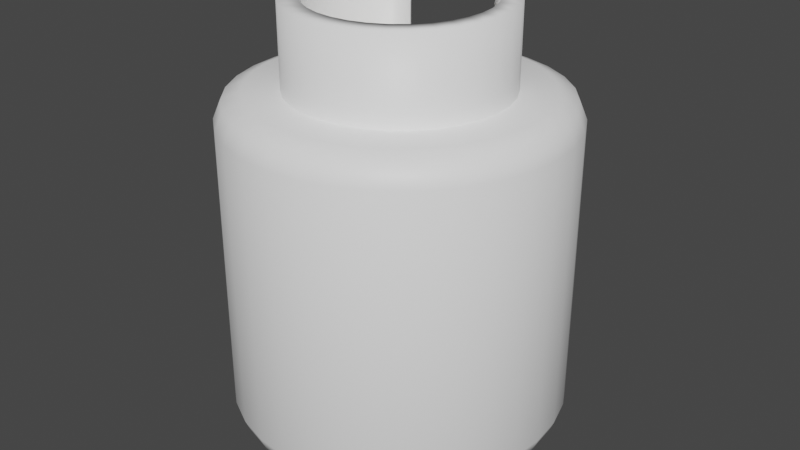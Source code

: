 # Source: Propane_Tank.blend  (saved by Blender 4.0.36; exported with 4.5.12 LTS)
import bpy
from mathutils import Matrix  # noqa: F401  (used for matrix-valued properties, if any)

bpy.ops.wm.read_factory_settings(use_empty=True)
scene = bpy.context.scene
scene.name = 'Scene'

# ---- collections
col_collection = bpy.data.collections.new('Collection'); scene.collection.children.link(col_collection)

# ---- materials (node trees are filled in below, after node groups)
mat_material_001 = bpy.data.materials.new('Material.001')
mat_material_001.use_transparent_shadow = False
mat_material_002 = bpy.data.materials.new('Material.002')
mat_material_002.use_transparent_shadow = False

# ---- material node trees
mat_material_001.use_nodes = True; mat_material_001.node_tree.nodes.clear()
_N = mat_material_001.node_tree.nodes; _L = mat_material_001.node_tree.links
n0 = _N.new('ShaderNodeBsdfPrincipled'); n0.name = 'Principled BSDF'; n0.location = (10, 300)
n0.inputs[0].default_value = (1.0, 1.0, 1.0, 1.0)
n0.inputs[3].default_value = 1.45
n1 = _N.new('ShaderNodeOutputMaterial'); n1.name = 'Material Output'; n1.location = (300, 300)
_L.new(n0.outputs[0], n1.inputs[0])
n1.is_active_output = True
mat_material_002.use_nodes = True; mat_material_002.node_tree.nodes.clear()
_N = mat_material_002.node_tree.nodes; _L = mat_material_002.node_tree.links
n0 = _N.new('ShaderNodeBsdfPrincipled'); n0.name = 'Principled BSDF'; n0.location = (10, 300)
n0.inputs[0].default_value = (0.5314, 0.3596, 0.0, 1.0)
n0.inputs[3].default_value = 1.45
n1 = _N.new('ShaderNodeOutputMaterial'); n1.name = 'Material Output'; n1.location = (300, 300)
_L.new(n0.outputs[0], n1.inputs[0])
n1.is_active_output = True

# ---- world
world_world = bpy.data.worlds.new('World'); scene.world = world_world
world_world.use_nodes = True; world_world.node_tree.nodes.clear()
_N = world_world.node_tree.nodes; _L = world_world.node_tree.links
n0 = _N.new('ShaderNodeOutputWorld'); n0.name = 'World Output'; n0.location = (300, 300)
n1 = _N.new('ShaderNodeBackground'); n1.name = 'Background'; n1.location = (10, 300)
n1.inputs[0].default_value = (0.05088, 0.05088, 0.05088, 1.0)
_L.new(n1.outputs[0], n0.inputs[0])
n0.is_active_output = True
world_world.color = (0.05088, 0.05088, 0.05088)
world_world.use_sun_shadow = False
world_world.sun_shadow_jitter_overblur = 0.0

# ---- meshes
me_cylinder = bpy.data.meshes.new('Cylinder')
me_cylinder.from_pydata([(0.0, 0.8469, 1.0), (0.0, 1.0, 0.8476), (0.0, 0.9552, 0.9554), (0.1652, 0.8306, 1.0), (0.1951, 0.9808, 0.8476), (0.1863, 0.9368, 0.9554), (0.3241, 0.7824, 1.0), (0.3827, 0.9239, 0.8476), (0.3655, 0.8824, 0.9554), (0.4705, 0.7042, 1.0), (0.5556, 0.8315, 0.8476), (0.5307, 0.7942, 0.9554), (0.5988, 0.5988, 1.0), (0.7071, 0.7071, 0.8476), (0.6754, 0.6754, 0.9554), (0.7042, 0.4705, 1.0), (0.8315, 0.5556, 0.8476), (0.7942, 0.5307, 0.9554), (0.7824, 0.3241, 1.0), (0.9239, 0.3827, 0.8476), (0.8824, 0.3655, 0.9554), (0.8306, 0.1652, 1.0), (0.9808, 0.1951, 0.8476), (0.9368, 0.1863, 0.9554), (0.8469, 0.0, 1.0), (1.0, 0.0, 0.8476), (0.9552, 0.0, 0.9554), (0.8306, -0.1652, 1.0), (0.9808, -0.1951, 0.8476), (0.9368, -0.1863, 0.9554), (0.7824, -0.3241, 1.0), (0.9239, -0.3827, 0.8476), (0.8824, -0.3655, 0.9554), (0.7042, -0.4705, 1.0), (0.8315, -0.5556, 0.8476), (0.7942, -0.5307, 0.9554), (0.5988, -0.5988, 1.0), (0.7071, -0.7071, 0.8476), (0.6754, -0.6754, 0.9554), (0.4705, -0.7042, 1.0), (0.5556, -0.8315, 0.8476), (0.5307, -0.7942, 0.9554), (0.3241, -0.7824, 1.0), (0.3827, -0.9239, 0.8476), (0.3655, -0.8824, 0.9554), (0.1652, -0.8306, 1.0), (0.1951, -0.9808, 0.8476), (0.1863, -0.9368, 0.9554), (0.0, -0.8469, 1.0), (0.0, -1.0, 0.8476), (0.0, -0.9552, 0.9554), (-0.1652, -0.8306, 1.0), (-0.1951, -0.9808, 0.8476), (-0.1863, -0.9368, 0.9554), (-0.3241, -0.7824, 1.0), (-0.3827, -0.9239, 0.8476), (-0.3655, -0.8824, 0.9554), (-0.4705, -0.7042, 1.0), (-0.5556, -0.8315, 0.8476), (-0.5307, -0.7942, 0.9554), (-0.5988, -0.5988, 1.0), (-0.7071, -0.7071, 0.8476), (-0.6754, -0.6754, 0.9554), (-0.7042, -0.4705, 1.0), (-0.8315, -0.5556, 0.8476), (-0.7942, -0.5307, 0.9554), (-0.7824, -0.3241, 1.0), (-0.9239, -0.3827, 0.8476), (-0.8824, -0.3655, 0.9554), (-0.8306, -0.1652, 1.0), (-0.9808, -0.1951, 0.8476), (-0.9368, -0.1863, 0.9554), (-0.8469, 0.0, 1.0), (-1.0, 0.0, 0.8476), (-0.9552, 0.0, 0.9554), (-0.8306, 0.1652, 1.0), (-0.9808, 0.1951, 0.8476), (-0.9368, 0.1863, 0.9554), (-0.7824, 0.3241, 1.0), (-0.9239, 0.3827, 0.8476), (-0.8824, 0.3655, 0.9554), (-0.7042, 0.4705, 1.0), (-0.8315, 0.5556, 0.8476), (-0.7942, 0.5307, 0.9554), (-0.5988, 0.5988, 1.0), (-0.7071, 0.7071, 0.8476), (-0.6754, 0.6754, 0.9554), (-0.4705, 0.7042, 1.0), (-0.5556, 0.8315, 0.8476), (-0.5307, 0.7942, 0.9554), (-0.3241, 0.7824, 1.0), (-0.3827, 0.9239, 0.8476), (-0.3655, 0.8824, 0.9554), (-0.1652, 0.8306, 1.0), (-0.1951, 0.9808, 0.8476), (-0.1863, 0.9368, 0.9554), (0.0, 0.859, -1.0), (0.0, 1.0, -0.8597), (0.0, 0.9587, -0.9589), (0.1951, 0.9808, -0.8597), (0.1676, 0.8425, -1.0), (0.187, 0.9403, -0.9589), (0.3827, 0.9239, -0.8597), (0.3287, 0.7936, -1.0), (0.3669, 0.8857, -0.9589), (0.5556, 0.8315, -0.8597), (0.4772, 0.7142, -1.0), (0.5326, 0.7971, -0.9589), (0.7071, 0.7071, -0.8597), (0.6074, 0.6074, -1.0), (0.6779, 0.6779, -0.9589), (0.8315, 0.5556, -0.8597), (0.7142, 0.4772, -1.0), (0.7971, 0.5326, -0.9589), (0.9239, 0.3827, -0.8597), (0.7936, 0.3287, -1.0), (0.8857, 0.3669, -0.9589), (0.9808, 0.1951, -0.8597), (0.8425, 0.1676, -1.0), (0.9403, 0.187, -0.9589), (1.0, 0.0, -0.8597), (0.859, 0.0, -1.0), (0.9587, 0.0, -0.9589), (0.9808, -0.1951, -0.8597), (0.8425, -0.1676, -1.0), (0.9403, -0.187, -0.9589), (0.9239, -0.3827, -0.8597), (0.7936, -0.3287, -1.0), (0.8857, -0.3669, -0.9589), (0.8315, -0.5556, -0.8597), (0.7142, -0.4772, -1.0), (0.7971, -0.5326, -0.9589), (0.7071, -0.7071, -0.8597), (0.6074, -0.6074, -1.0), (0.6779, -0.6779, -0.9589), (0.5556, -0.8315, -0.8597), (0.4772, -0.7142, -1.0), (0.5326, -0.7971, -0.9589), (0.3827, -0.9239, -0.8597), (0.3287, -0.7936, -1.0), (0.3669, -0.8857, -0.9589), (0.1951, -0.9808, -0.8597), (0.1676, -0.8425, -1.0), (0.187, -0.9403, -0.9589), (0.0, -1.0, -0.8597), (0.0, -0.859, -1.0), (0.0, -0.9587, -0.9589), (-0.1951, -0.9808, -0.8597), (-0.1676, -0.8425, -1.0), (-0.187, -0.9403, -0.9589), (-0.3827, -0.9239, -0.8597), (-0.3287, -0.7936, -1.0), (-0.3669, -0.8857, -0.9589), (-0.5556, -0.8315, -0.8597), (-0.4772, -0.7142, -1.0), (-0.5326, -0.7971, -0.9589), (-0.7071, -0.7071, -0.8597), (-0.6074, -0.6074, -1.0), (-0.6779, -0.6779, -0.9589), (-0.8315, -0.5556, -0.8597), (-0.7142, -0.4772, -1.0), (-0.7971, -0.5326, -0.9589), (-0.9239, -0.3827, -0.8597), (-0.7936, -0.3287, -1.0), (-0.8857, -0.3669, -0.9589), (-0.9808, -0.1951, -0.8597), (-0.8425, -0.1676, -1.0), (-0.9403, -0.187, -0.9589), (-1.0, 0.0, -0.8597), (-0.859, 0.0, -1.0), (-0.9587, 0.0, -0.9589), (-0.9808, 0.1951, -0.8597), (-0.8425, 0.1676, -1.0), (-0.9403, 0.187, -0.9589), (-0.9239, 0.3827, -0.8597), (-0.7936, 0.3287, -1.0), (-0.8857, 0.3669, -0.9589), (-0.8315, 0.5556, -0.8597), (-0.7142, 0.4772, -1.0), (-0.7971, 0.5326, -0.9589), (-0.7071, 0.7071, -0.8597), (-0.6074, 0.6074, -1.0), (-0.6779, 0.6779, -0.9589), (-0.5556, 0.8315, -0.8597), (-0.4772, 0.7142, -1.0), (-0.5326, 0.7971, -0.9589), (-0.3827, 0.9239, -0.8597), (-0.3287, 0.7936, -1.0), (-0.3669, 0.8857, -0.9589), (-0.1951, 0.9808, -0.8597), (-0.1676, 0.8425, -1.0), (-0.187, 0.9403, -0.9589), (0.3538, 0.5295, 1.496), (0.4503, 0.4503, 1.496), (0.5295, 0.3538, 1.496), (0.5883, 0.2437, 1.496), (0.6245, 0.1242, 1.496), (0.6368, -4.398e-09, 1.496), (0.6245, -0.1242, 1.496), (0.5883, -0.2437, 1.496), (0.5295, -0.3538, 1.496), (0.4503, -0.4503, 1.496), (0.3538, -0.5295, 1.496), (0.2437, -0.5883, 1.496), (0.1242, -0.6245, 1.496), (1.788e-09, -0.6368, 1.496), (-0.1242, -0.6245, 1.496), (-0.2437, -0.5883, 1.496), (-0.3538, -0.5295, 1.496), (-0.4503, -0.4503, 1.496), (-0.5295, -0.3538, 1.496), (-0.5883, -0.2437, 1.496), (-0.6245, -0.1242, 1.496), (-0.6368, -4.398e-09, 1.496), (-0.6245, 0.1242, 1.496), (-0.5883, 0.2437, 1.496), (-0.5295, 0.3538, 1.496), (-0.4503, 0.4503, 1.496), (-0.3538, 0.5295, 1.496), (0.2896, 0.4335, 1.496), (0.3686, 0.3686, 1.496), (0.4335, 0.2896, 1.496), (0.4816, 0.1995, 1.496), (0.5113, 0.1017, 1.496), (0.5213, -6.118e-09, 1.496), (0.5113, -0.1017, 1.496), (0.4816, -0.1995, 1.496), (0.4335, -0.2896, 1.496), (0.3686, -0.3686, 1.496), (0.2896, -0.4335, 1.496), (0.1995, -0.4816, 1.496), (0.1017, -0.5113, 1.496), (3.186e-09, -0.5213, 1.496), (-0.1017, -0.5113, 1.496), (-0.1995, -0.4816, 1.496), (-0.2896, -0.4335, 1.496), (-0.3686, -0.3686, 1.496), (-0.4335, -0.2896, 1.496), (-0.4816, -0.1995, 1.496), (-0.5113, -0.1017, 1.496), (-0.5213, -6.118e-09, 1.496), (-0.5113, 0.1017, 1.496), (-0.4816, 0.1995, 1.496), (-0.4335, 0.2896, 1.496), (-0.3686, 0.3686, 1.496), (-0.2896, 0.4335, 1.496), (-0.1242, -0.6245, 0.8736), (-0.2437, -0.5883, 0.8736), (-0.3538, -0.5295, 0.8736), (-0.4503, -0.4503, 0.8736), (0.3538, -0.5295, 0.8736), (0.2437, -0.5883, 0.8736), (0.1242, -0.6245, 0.8736), (1.788e-09, -0.6368, 0.8736), (-0.6245, -0.1242, 0.8736), (-0.6368, -4.398e-09, 0.8736), (-0.6245, 0.1242, 0.8736), (-0.5295, -0.3538, 0.8736), (-0.5883, -0.2437, 0.8736), (0.3538, 0.5295, 0.8736), (-0.5295, 0.3538, 0.8736), (-0.4503, 0.4503, 0.8736), (0.4503, 0.4503, 0.8736), (0.5295, 0.3538, 0.8736), (-0.3538, 0.5295, 0.8736), (-0.5883, 0.2437, 0.8736), (0.6245, -0.1242, 0.8736), (0.5883, -0.2437, 0.8736), (0.5295, -0.3538, 0.8736), (0.4503, -0.4503, 0.8736), (0.5883, 0.2437, 0.8736), (0.6245, 0.1242, 0.8736), (0.6368, -4.398e-09, 0.8736), (-0.1017, -0.5113, 0.8736), (-0.1995, -0.4816, 0.8736), (-0.2896, -0.4335, 0.8736), (-0.3686, -0.3686, 0.8736), (0.2896, -0.4335, 0.8736), (0.1995, -0.4816, 0.8736), (0.1017, -0.5113, 0.8736), (3.186e-09, -0.5213, 0.8736), (-0.5113, -0.1017, 0.8736), (-0.5213, -6.118e-09, 0.8736), (-0.5113, 0.1017, 0.8736), (-0.4335, -0.2896, 0.8736), (-0.4816, -0.1995, 0.8736), (0.2896, 0.4335, 0.8736), (-0.4335, 0.2896, 0.8736), (-0.3686, 0.3686, 0.8736), (0.3686, 0.3686, 0.8736), (0.4335, 0.2896, 0.8736), (-0.2896, 0.4335, 0.8736), (-0.4816, 0.1995, 0.8736), (0.5113, -0.1017, 0.8736), (0.4816, -0.1995, 0.8736), (0.4335, -0.2896, 0.8736), (0.3686, -0.3686, 0.8736), (0.4816, 0.1995, 0.8736), (0.5113, 0.1017, 0.8736), (0.5213, -6.118e-09, 0.8736), (-2.284e-09, 0.1638, 0.9622), (-2.284e-09, 0.1638, 1.29), (0.1159, 0.1159, 0.9622), (0.1159, 0.1159, 1.29), (0.1638, 0.0, 0.9622), (0.1638, 0.0, 1.29), (0.1159, -0.1159, 0.9622), (0.1159, -0.1159, 1.29), (-2.284e-09, -0.1638, 0.9622), (-2.284e-09, -0.1638, 1.29), (-0.1159, -0.1159, 0.9622), (-0.1159, -0.1159, 1.29), (-0.1638, 0.0, 0.9622), (-0.1638, 0.0, 1.29), (-0.1159, 0.1159, 0.9622), (-0.1159, 0.1159, 1.29), (1.04e-09, 0.6233, -1.083), (1.04e-09, 0.8139, -0.9415), (0.2385, 0.5759, -1.083), (0.3114, 0.7519, -0.9415), (0.4407, 0.4407, -1.083), (0.5755, 0.5755, -0.9415), (0.5759, 0.2385, -1.083), (0.7519, 0.3114, -0.9415), (0.6233, 1.387e-09, -1.083), (0.8139, 1.387e-09, -0.9415), (0.5759, -0.2385, -1.083), (0.7519, -0.3114, -0.9415), (0.4407, -0.4407, -1.083), (0.5755, -0.5755, -0.9415), (0.2385, -0.5759, -1.083), (0.3114, -0.7519, -0.9415), (1.04e-09, -0.6233, -1.083), (1.04e-09, -0.8139, -0.9415), (-0.2385, -0.5759, -1.083), (-0.3114, -0.7519, -0.9415), (-0.4407, -0.4407, -1.083), (-0.5755, -0.5755, -0.9415), (-0.5759, -0.2385, -1.083), (-0.7519, -0.3114, -0.9415), (-0.6233, 1.387e-09, -1.083), (-0.8139, 1.387e-09, -0.9415), (-0.5759, 0.2385, -1.083), (-0.7519, 0.3114, -0.9415), (-0.4407, 0.4407, -1.083), (-0.5755, 0.5755, -0.9415), (-0.2385, 0.5759, -1.083), (-0.3114, 0.7519, -0.9415), (1.04e-09, 0.7788, -1.165), (1.04e-09, 0.8139, -1.144), (0.3114, 0.7519, -1.144), (0.298, 0.7195, -1.165), (0.5755, 0.5755, -1.144), (0.5507, 0.5507, -1.165), (0.7519, 0.3114, -1.144), (0.7195, 0.298, -1.165), (0.8139, 1.387e-09, -1.144), (0.7788, 1.387e-09, -1.165), (0.7519, -0.3114, -1.144), (0.7195, -0.298, -1.165), (0.5755, -0.5755, -1.144), (0.5507, -0.5507, -1.165), (0.3114, -0.7519, -1.144), (0.298, -0.7195, -1.165), (1.04e-09, -0.8139, -1.144), (1.04e-09, -0.7788, -1.165), (-0.3114, -0.7519, -1.144), (-0.298, -0.7195, -1.165), (-0.5755, -0.5755, -1.144), (-0.5507, -0.5507, -1.165), (-0.7519, -0.3114, -1.144), (-0.7195, -0.298, -1.165), (-0.8139, 1.387e-09, -1.144), (-0.7788, 1.387e-09, -1.165), (-0.7519, 0.3114, -1.144), (-0.7195, 0.298, -1.165), (-0.5755, 0.5755, -1.144), (-0.5507, 0.5507, -1.165), (-0.3114, 0.7519, -1.144), (-0.298, 0.7195, -1.165)], [], [(97, 1, 4, 99), (105, 10, 13, 108), (108, 13, 16, 111), (111, 16, 19, 114), (114, 19, 22, 117), (117, 22, 25, 120), (120, 25, 28, 123), (123, 28, 31, 126), (126, 31, 34, 129), (129, 34, 37, 132), (132, 37, 40, 135), (135, 40, 43, 138), (138, 43, 46, 141), (141, 46, 49, 144), (144, 49, 52, 147), (147, 52, 55, 150), (150, 55, 58, 153), (153, 58, 61, 156), (156, 61, 64, 159), (159, 64, 67, 162), (162, 67, 70, 165), (165, 70, 73, 168), (168, 73, 76, 171), (171, 76, 79, 174), (174, 79, 82, 177), (177, 82, 85, 180), (180, 85, 88, 183), (183, 88, 91, 186), (186, 91, 94, 189), (99, 4, 7, 102), (102, 7, 10, 105), (189, 94, 1, 97), (4, 1, 2, 5), (5, 2, 0, 3), (7, 4, 5, 8), (8, 5, 3, 6), (10, 7, 8, 11), (11, 8, 6, 9), (13, 10, 11, 14), (14, 11, 9, 12), (16, 13, 14, 17), (17, 14, 12, 15), (19, 16, 17, 20), (20, 17, 15, 18), (22, 19, 20, 23), (23, 20, 18, 21), (25, 22, 23, 26), (26, 23, 21, 24), (28, 25, 26, 29), (29, 26, 24, 27), (31, 28, 29, 32), (32, 29, 27, 30), (34, 31, 32, 35), (35, 32, 30, 33), (37, 34, 35, 38), (38, 35, 33, 36), (40, 37, 38, 41), (41, 38, 36, 39), (43, 40, 41, 44), (44, 41, 39, 42), (46, 43, 44, 47), (47, 44, 42, 45), (49, 46, 47, 50), (50, 47, 45, 48), (52, 49, 50, 53), (53, 50, 48, 51), (55, 52, 53, 56), (56, 53, 51, 54), (58, 55, 56, 59), (59, 56, 54, 57), (61, 58, 59, 62), (62, 59, 57, 60), (64, 61, 62, 65), (65, 62, 60, 63), (67, 64, 65, 68), (68, 65, 63, 66), (70, 67, 68, 71), (71, 68, 66, 69), (73, 70, 71, 74), (74, 71, 69, 72), (76, 73, 74, 77), (77, 74, 72, 75), (79, 76, 77, 80), (80, 77, 75, 78), (82, 79, 80, 83), (83, 80, 78, 81), (85, 82, 83, 86), (86, 83, 81, 84), (88, 85, 86, 89), (89, 86, 84, 87), (91, 88, 89, 92), (92, 89, 87, 90), (94, 91, 92, 95), (95, 92, 90, 93), (1, 94, 95, 2), (2, 95, 93, 0), (3, 0, 93, 90, 87, 84, 81, 78, 75, 72, 69, 66, 63, 60, 57, 54, 51, 48, 45, 42, 39, 36, 33, 30, 27, 24, 21, 18, 15, 12, 9, 6), (97, 99, 101, 98), (98, 101, 100, 96), (99, 102, 104, 101), (101, 104, 103, 100), (102, 105, 107, 104), (104, 107, 106, 103), (105, 108, 110, 107), (107, 110, 109, 106), (108, 111, 113, 110), (110, 113, 112, 109), (111, 114, 116, 113), (113, 116, 115, 112), (114, 117, 119, 116), (116, 119, 118, 115), (117, 120, 122, 119), (119, 122, 121, 118), (120, 123, 125, 122), (122, 125, 124, 121), (123, 126, 128, 125), (125, 128, 127, 124), (126, 129, 131, 128), (128, 131, 130, 127), (129, 132, 134, 131), (131, 134, 133, 130), (132, 135, 137, 134), (134, 137, 136, 133), (135, 138, 140, 137), (137, 140, 139, 136), (138, 141, 143, 140), (140, 143, 142, 139), (141, 144, 146, 143), (143, 146, 145, 142), (144, 147, 149, 146), (146, 149, 148, 145), (147, 150, 152, 149), (149, 152, 151, 148), (150, 153, 155, 152), (152, 155, 154, 151), (153, 156, 158, 155), (155, 158, 157, 154), (156, 159, 161, 158), (158, 161, 160, 157), (159, 162, 164, 161), (161, 164, 163, 160), (162, 165, 167, 164), (164, 167, 166, 163), (165, 168, 170, 167), (167, 170, 169, 166), (168, 171, 173, 170), (170, 173, 172, 169), (171, 174, 176, 173), (173, 176, 175, 172), (174, 177, 179, 176), (176, 179, 178, 175), (177, 180, 182, 179), (179, 182, 181, 178), (180, 183, 185, 182), (182, 185, 184, 181), (183, 186, 188, 185), (185, 188, 187, 184), (186, 189, 191, 188), (188, 191, 190, 187), (189, 97, 98, 191), (191, 98, 96, 190), (96, 100, 103, 106, 109, 112, 115, 118, 121, 124, 127, 130, 133, 136, 139, 142, 145, 148, 151, 154, 157, 160, 163, 166, 169, 172, 175, 178, 181, 184, 187, 190), (201, 200, 227, 228), (212, 211, 238, 239), (202, 201, 228, 229), (195, 194, 221, 222), (207, 206, 233, 234), (196, 195, 222, 223), (217, 216, 243, 244), (208, 207, 234, 235), (193, 192, 219, 220), (209, 208, 235, 236), (197, 196, 223, 224), (194, 193, 220, 221), (203, 202, 229, 230), (198, 197, 224, 225), (218, 217, 244, 245), (204, 203, 230, 231), (215, 214, 241, 242), (205, 204, 231, 232), (206, 205, 232, 233), (216, 215, 242, 243), (213, 212, 239, 240), (199, 198, 225, 226), (214, 213, 240, 241), (200, 199, 226, 227), (210, 209, 236, 237), (211, 210, 237, 238), (242, 292, 287, 243), (195, 270, 263, 194), (207, 247, 246, 206), (225, 293, 294, 226), (196, 271, 270, 195), (208, 248, 247, 207), (226, 294, 295, 227), (209, 249, 248, 208), (197, 272, 271, 196), (203, 251, 250, 202), (227, 295, 296, 228), (198, 266, 272, 197), (204, 252, 251, 203), (228, 296, 277, 229), (205, 253, 252, 204), (221, 290, 297, 222), (233, 273, 274, 234), (206, 246, 253, 205), (222, 297, 298, 223), (234, 274, 275, 235), (213, 255, 254, 212), (235, 275, 276, 236), (214, 256, 255, 213), (223, 298, 299, 224), (229, 277, 278, 230), (210, 257, 249, 209), (224, 299, 293, 225), (230, 278, 279, 231), (211, 258, 257, 210), (231, 279, 280, 232), (212, 254, 258, 211), (232, 280, 273, 233), (239, 281, 282, 240), (240, 282, 283, 241), (217, 261, 260, 216), (236, 276, 284, 237), (193, 262, 259, 192), (237, 284, 285, 238), (194, 263, 262, 193), (238, 285, 281, 239), (218, 264, 261, 217), (215, 265, 256, 214), (243, 287, 288, 244), (216, 260, 265, 215), (219, 286, 289, 220), (199, 267, 266, 198), (220, 289, 290, 221), (200, 268, 267, 199), (244, 288, 291, 245), (245, 291, 264, 218), (241, 283, 292, 242), (201, 269, 268, 200), (219, 192, 259, 286), (202, 250, 269, 201), (300, 301, 303, 302), (302, 303, 305, 304), (304, 305, 307, 306), (306, 307, 309, 308), (308, 309, 311, 310), (310, 311, 313, 312), (303, 301, 315, 313, 311, 309, 307, 305), (312, 313, 315, 314), (314, 315, 301, 300), (300, 302, 304, 306, 308, 310, 312, 314), (378, 347, 317, 349), (320, 318, 351, 353), (322, 320, 353, 355), (324, 322, 355, 357), (326, 324, 357, 359), (328, 326, 359, 361), (330, 328, 361, 363), (332, 330, 363, 365), (334, 332, 365, 367), (336, 334, 367, 369), (338, 336, 369, 371), (340, 338, 371, 373), (342, 340, 373, 375), (344, 342, 375, 377), (319, 317, 347, 345, 343, 341, 339, 337, 335, 333, 331, 329, 327, 325, 323, 321), (346, 344, 377, 379), (316, 346, 379, 348), (316, 318, 320, 322, 324, 326, 328, 330, 332, 334, 336, 338, 340, 342, 344, 346), (349, 317, 319, 350), (352, 321, 323, 354), (354, 323, 325, 356), (356, 325, 327, 358), (358, 327, 329, 360), (360, 329, 331, 362), (362, 331, 333, 364), (364, 333, 335, 366), (366, 335, 337, 368), (368, 337, 339, 370), (370, 339, 341, 372), (372, 341, 343, 374), (374, 343, 345, 376), (376, 345, 347, 378), (350, 319, 321, 352), (349, 350, 351, 348), (350, 352, 353, 351), (352, 354, 355, 353), (354, 356, 357, 355), (356, 358, 359, 357), (358, 360, 361, 359), (360, 362, 363, 361), (362, 364, 365, 363), (364, 366, 367, 365), (366, 368, 369, 367), (368, 370, 371, 369), (370, 372, 373, 371), (372, 374, 375, 373), (374, 376, 377, 375), (376, 378, 379, 377), (378, 349, 348, 379), (318, 316, 348, 351)])
me_cylinder.polygons.foreach_set('use_smooth', [True] * 302)
me_cylinder.polygons.foreach_set('material_index', [0, 0, 0, 0, 0, 0, 0, 0, 0, 0, 0, 0, 0, 0, 0, 0, 0, 0, 0, 0, 0, 0, 0, 0, 0, 0, 0, 0, 0, 0, 0, 0, 0, 0, 0, 0, 0, 0, 0, 0, 0, 0, 0, 0, 0, 0, 0, 0, 0, 0, 0, 0, 0, 0, 0, 0, 0, 0, 0, 0, 0, 0, 0, 0, 0, 0, 0, 0, 0, 0, 0, 0, 0, 0, 0, 0, 0, 0, 0, 0, 0, 0, 0, 0, 0, 0, 0, 0, 0, 0, 0, 0, 0, 0, 0, 0, 0, 0, 0, 0, 0, 0, 0, 0, 0, 0, 0, 0, 0, 0, 0, 0, 0, 0, 0, 0, 0, 0, 0, 0, 0, 0, 0, 0, 0, 0, 0, 0, 0, 0, 0, 0, 0, 0, 0, 0, 0, 0, 0, 0, 0, 0, 0, 0, 0, 0, 0, 0, 0, 0, 0, 0, 0, 0, 0, 0, 0, 0, 0, 0, 0, 0, 0, 0, 0, 0, 0, 0, 0, 0, 0, 0, 0, 0, 0, 0, 0, 0, 0, 0, 0, 0, 0, 0, 0, 0, 0, 0, 0, 0, 0, 0, 0, 0, 0, 0, 0, 0, 0, 0, 0, 0, 0, 0, 0, 0, 0, 0, 0, 0, 0, 0, 0, 0, 0, 0, 0, 0, 0, 0, 0, 0, 0, 0, 0, 0, 0, 0, 0, 0, 0, 0, 0, 0, 0, 0, 0, 0, 0, 0, 0, 0, 1, 1, 1, 1, 1, 1, 1, 1, 1, 1, 0, 0, 0, 0, 0, 0, 0, 0, 0, 0, 0, 0, 0, 0, 0, 0, 0, 0, 0, 0, 0, 0, 0, 0, 0, 0, 0, 0, 0, 0, 0, 0, 0, 0, 0, 0, 0, 0, 0, 0, 0, 0, 0, 0, 0, 0, 0, 0, 0, 0])
_uv = me_cylinder.uv_layers.new(name='UVMap')
_uv.uv.foreach_set('vector', [1.0, 0.5351, 1.0, 0.9619, 0.9688, 0.9619, 0.9688, 0.5351, 0.9062, 0.5351, 0.9062, 0.9619, 0.875, 0.9619, 0.875, 0.5351, 0.875, 0.5351, 0.875, 0.9619, 0.8438, 0.9619, 0.8438, 0.5351, 0.8438, 0.5351, 0.8438, 0.9619, 0.8125, 0.9619, 0.8125, 0.5351, 0.8125, 0.5351, 0.8125, 0.9619, 0.7813, 0.9619, 0.7812, 0.5351, 0.7812, 0.5351, 0.7812, 0.9619, 0.75, 0.9619, 0.75, 0.5351, 0.75, 0.5351, 0.75, 0.9619, 0.7188, 0.9619, 0.7188, 0.5351, 0.7188, 0.5351, 0.7188, 0.9619, 0.6875, 0.9619, 0.6875, 0.5351, 0.6875, 0.5351, 0.6875, 0.9619, 0.6562, 0.9619, 0.6562, 0.5351, 0.6562, 0.5351, 0.6562, 0.9619, 0.625, 0.9619, 0.625, 0.5351, 0.625, 0.5351, 0.625, 0.9619, 0.5938, 0.9619, 0.5938, 0.5351, 0.5938, 0.5351, 0.5938, 0.9619, 0.5625, 0.9619, 0.5625, 0.5351, 0.5625, 0.5351, 0.5625, 0.9619, 0.5312, 0.9619, 0.5312, 0.5351, 0.5312, 0.5351, 0.5312, 0.9619, 0.5, 0.9619, 0.5, 0.5351, 0.5, 0.5351, 0.5, 0.9619, 0.4688, 0.9619, 0.4688, 0.5351, 0.4688, 0.5351, 0.4688, 0.9619, 0.4375, 0.9619, 0.4375, 0.5351, 0.4375, 0.5351, 0.4375, 0.9619, 0.4062, 0.9619, 0.4062, 0.5351, 0.4062, 0.5351, 0.4062, 0.9619, 0.375, 0.9619, 0.375, 0.5351, 0.375, 0.5351, 0.375, 0.9619, 0.3438, 0.9619, 0.3438, 0.5351, 0.3438, 0.5351, 0.3438, 0.9619, 0.3125, 0.9619, 0.3125, 0.5351, 0.3125, 0.5351, 0.3125, 0.9619, 0.2812, 0.9619, 0.2812, 0.5351, 0.2812, 0.5351, 0.2812, 0.9619, 0.25, 0.9619, 0.25, 0.5351, 0.25, 0.5351, 0.25, 0.9619, 0.2188, 0.9619, 0.2188, 0.5351, 0.2187, 0.5351, 0.2188, 0.9619, 0.1875, 0.9619, 0.1875, 0.5351, 0.1875, 0.5351, 0.1875, 0.9619, 0.1562, 0.9619, 0.1562, 0.5351, 0.1562, 0.5351, 0.1562, 0.9619, 0.125, 0.9619, 0.125, 0.5351, 0.125, 0.5351, 0.125, 0.9619, 0.09375, 0.9619, 0.09375, 0.5351, 0.09375, 0.5351, 0.09375, 0.9619, 0.0625, 0.9619, 0.0625, 0.5351, 0.0625, 0.5351, 0.0625, 0.9619, 0.03125, 0.9619, 0.03125, 0.5351, 0.9688, 0.5351, 0.9688, 0.9619, 0.9375, 0.9619, 0.9375, 0.5351, 0.9375, 0.5351, 0.9375, 0.9619, 0.9062, 0.9619, 0.9062, 0.5351, 0.03125, 0.5351, 0.03125, 0.9619, 0.0, 0.9619, 0.0, 0.5351, 0.9688, 0.9619, 1.0, 0.9619, 0.9993, 1.0, 0.9695, 1.0, 0.2958, 0.4855, 0.251, 0.4899, 0.25, 0.4533, 0.2897, 0.4493, 0.9375, 0.9619, 0.9688, 0.9619, 0.968, 1.0, 0.9382, 1.0, 0.3408, 0.472, 0.2978, 0.4851, 0.2897, 0.4493, 0.3278, 0.4378, 0.9062, 0.9619, 0.9375, 0.9619, 0.9368, 1.0, 0.907, 1.0, 0.3824, 0.4501, 0.3428, 0.4712, 0.3278, 0.4378, 0.3629, 0.419, 0.875, 0.9619, 0.9062, 0.9619, 0.9055, 1.0, 0.8757, 1.0, 0.4189, 0.4204, 0.3842, 0.4489, 0.3629, 0.419, 0.3937, 0.3937, 0.8438, 0.9619, 0.875, 0.9619, 0.8743, 1.0, 0.8445, 1.0, 0.4489, 0.3842, 0.4204, 0.4189, 0.3937, 0.3937, 0.419, 0.3629, 0.8125, 0.9619, 0.8438, 0.9619, 0.843, 1.0, 0.8132, 1.0, 0.4712, 0.3428, 0.4501, 0.3824, 0.419, 0.3629, 0.4378, 0.3278, 0.7813, 0.9619, 0.8125, 0.9619, 0.8118, 1.0, 0.782, 1.0, 0.4851, 0.2978, 0.472, 0.3408, 0.4378, 0.3278, 0.4493, 0.2897, 0.75, 0.9619, 0.7812, 0.9619, 0.7805, 1.0, 0.7507, 1.0, 0.4899, 0.251, 0.4855, 0.2958, 0.4493, 0.2897, 0.4533, 0.25, 0.7188, 0.9619, 0.75, 0.9619, 0.7493, 1.0, 0.7195, 1.0, 0.4855, 0.2042, 0.4899, 0.249, 0.4533, 0.25, 0.4493, 0.2103, 0.6875, 0.9619, 0.7188, 0.9619, 0.718, 1.0, 0.6882, 1.0, 0.472, 0.1592, 0.4851, 0.2022, 0.4493, 0.2103, 0.4378, 0.1722, 0.6562, 0.9619, 0.6875, 0.9619, 0.6868, 1.0, 0.657, 1.0, 0.4501, 0.1176, 0.4712, 0.1572, 0.4378, 0.1722, 0.419, 0.1371, 0.625, 0.9619, 0.6562, 0.9619, 0.6555, 1.0, 0.6257, 1.0, 0.4204, 0.08111, 0.4489, 0.1158, 0.419, 0.1371, 0.3937, 0.1063, 0.5938, 0.9619, 0.625, 0.9619, 0.6243, 1.0, 0.5945, 1.0, 0.3842, 0.05112, 0.4189, 0.07963, 0.3937, 0.1063, 0.3629, 0.081, 0.5625, 0.9619, 0.5938, 0.9619, 0.593, 1.0, 0.5632, 1.0, 0.3428, 0.02877, 0.3824, 0.04995, 0.3629, 0.081, 0.3278, 0.06222, 0.5312, 0.9619, 0.5625, 0.9619, 0.5618, 1.0, 0.532, 1.0, 0.2978, 0.01492, 0.3408, 0.02796, 0.3278, 0.06222, 0.2897, 0.05065, 0.5, 0.9619, 0.5312, 0.9619, 0.5305, 1.0, 0.5007, 1.0, 0.251, 0.0101, 0.2958, 0.01451, 0.2897, 0.05065, 0.25, 0.04675, 0.4688, 0.9619, 0.5, 0.9619, 0.4993, 1.0, 0.4695, 1.0, 0.2042, 0.01451, 0.249, 0.0101, 0.25, 0.04675, 0.2103, 0.05065, 0.4375, 0.9619, 0.4688, 0.9619, 0.468, 1.0, 0.4382, 1.0, 0.1592, 0.02796, 0.2022, 0.01492, 0.2103, 0.05065, 0.1722, 0.06222, 0.4062, 0.9619, 0.4375, 0.9619, 0.4368, 1.0, 0.407, 1.0, 0.1176, 0.04995, 0.1572, 0.02877, 0.1722, 0.06222, 0.1371, 0.081, 0.375, 0.9619, 0.4062, 0.9619, 0.4055, 1.0, 0.3757, 1.0, 0.08111, 0.07963, 0.1158, 0.05112, 0.1371, 0.081, 0.1063, 0.1063, 0.3438, 0.9619, 0.375, 0.9619, 0.3743, 1.0, 0.3445, 1.0, 0.05112, 0.1158, 0.07963, 0.08111, 0.1063, 0.1063, 0.081, 0.1371, 0.3125, 0.9619, 0.3438, 0.9619, 0.343, 1.0, 0.3132, 1.0, 0.02877, 0.1572, 0.04995, 0.1176, 0.081, 0.1371, 0.06222, 0.1722, 0.2812, 0.9619, 0.3125, 0.9619, 0.3118, 1.0, 0.282, 1.0, 0.01492, 0.2022, 0.02796, 0.1592, 0.06222, 0.1722, 0.05065, 0.2103, 0.25, 0.9619, 0.2812, 0.9619, 0.2805, 1.0, 0.2507, 1.0, 0.0101, 0.249, 0.01451, 0.2042, 0.05065, 0.2103, 0.04675, 0.25, 0.2188, 0.9619, 0.25, 0.9619, 0.2493, 1.0, 0.2195, 1.0, 0.01451, 0.2958, 0.0101, 0.251, 0.04675, 0.25, 0.05065, 0.2897, 0.1875, 0.9619, 0.2188, 0.9619, 0.218, 1.0, 0.1882, 1.0, 0.02796, 0.3408, 0.01492, 0.2978, 0.05065, 0.2897, 0.06222, 0.3278, 0.1562, 0.9619, 0.1875, 0.9619, 0.1868, 1.0, 0.157, 1.0, 0.04995, 0.3824, 0.02877, 0.3428, 0.06222, 0.3278, 0.081, 0.3629, 0.125, 0.9619, 0.1562, 0.9619, 0.1555, 1.0, 0.1257, 1.0, 0.07963, 0.4189, 0.05112, 0.3842, 0.081, 0.3629, 0.1063, 0.3937, 0.09375, 0.9619, 0.125, 0.9619, 0.1243, 1.0, 0.09445, 1.0, 0.1158, 0.4489, 0.08111, 0.4204, 0.1063, 0.3937, 0.1371, 0.419, 0.0625, 0.9619, 0.09375, 0.9619, 0.09305, 1.0, 0.0632, 1.0, 0.1572, 0.4712, 0.1176, 0.4501, 0.1371, 0.419, 0.1722, 0.4378, 0.03125, 0.9619, 0.0625, 0.9619, 0.0618, 1.0, 0.03195, 1.0, 0.2022, 0.4851, 0.1592, 0.472, 0.1722, 0.4378, 0.2103, 0.4493, 0.0, 0.9619, 0.03125, 0.9619, 0.03055, 1.0, 0.0007007, 1.0, 0.249, 0.4899, 0.2042, 0.4855, 0.2103, 0.4493, 0.25, 0.4533, 0.2897, 0.4493, 0.25, 0.4533, 0.2103, 0.4493, 0.1722, 0.4378, 0.1371, 0.419, 0.1063, 0.3937, 0.081, 0.3629, 0.06222, 0.3278, 0.05065, 0.2897, 0.04675, 0.25, 0.05065, 0.2103, 0.06222, 0.1722, 0.081, 0.1371, 0.1063, 0.1063, 0.1371, 0.081, 0.1722, 0.06222, 0.2103, 0.05065, 0.25, 0.04675, 0.2897, 0.05065, 0.3278, 0.06222, 0.3629, 0.081, 0.3937, 0.1063, 0.419, 0.1371, 0.4378, 0.1722, 0.4493, 0.2103, 0.4533, 0.25, 0.4493, 0.2897, 0.4378, 0.3278, 0.419, 0.3629, 0.3937, 0.3937, 0.3629, 0.419, 0.3278, 0.4378, 1.0, 0.5351, 0.9688, 0.5351, 0.9694, 0.5, 0.9994, 0.5, 0.751, 0.4899, 0.7959, 0.4855, 0.7902, 0.4522, 0.75, 0.4562, 0.9688, 0.5351, 0.9375, 0.5351, 0.9381, 0.5, 0.9681, 0.5, 0.7978, 0.4851, 0.8409, 0.472, 0.8289, 0.4405, 0.7902, 0.4522, 0.9375, 0.5351, 0.9062, 0.5351, 0.9069, 0.5, 0.9369, 0.5, 0.8427, 0.4713, 0.8825, 0.45, 0.8645, 0.4214, 0.8289, 0.4405, 0.9062, 0.5351, 0.875, 0.5351, 0.8756, 0.5, 0.9056, 0.5, 0.8841, 0.4489, 0.919, 0.4203, 0.8958, 0.3958, 0.8645, 0.4214, 0.875, 0.5351, 0.8438, 0.5351, 0.8444, 0.5, 0.8744, 0.5, 0.9203, 0.419, 0.9489, 0.3841, 0.9214, 0.3645, 0.8958, 0.3958, 0.8438, 0.5351, 0.8125, 0.5351, 0.8131, 0.5, 0.8431, 0.5, 0.95, 0.3825, 0.9713, 0.3427, 0.9405, 0.3289, 0.9214, 0.3645, 0.8125, 0.5351, 0.7812, 0.5351, 0.7819, 0.5, 0.8119, 0.5, 0.972, 0.3409, 0.9851, 0.2978, 0.9522, 0.2902, 0.9405, 0.3289, 0.7812, 0.5351, 0.75, 0.5351, 0.7506, 0.5, 0.7806, 0.5, 0.9855, 0.2959, 0.9899, 0.251, 0.9562, 0.25, 0.9522, 0.2902, 0.75, 0.5351, 0.7188, 0.5351, 0.7194, 0.5, 0.7494, 0.5, 0.9899, 0.249, 0.9855, 0.2041, 0.9522, 0.2098, 0.9562, 0.25, 0.7188, 0.5351, 0.6875, 0.5351, 0.6881, 0.5, 0.7181, 0.5, 0.9851, 0.2022, 0.972, 0.1591, 0.9405, 0.1711, 0.9522, 0.2098, 0.6875, 0.5351, 0.6562, 0.5351, 0.6569, 0.5, 0.6869, 0.5, 0.9713, 0.1573, 0.95, 0.1175, 0.9214, 0.1355, 0.9405, 0.1711, 0.6562, 0.5351, 0.625, 0.5351, 0.6256, 0.5, 0.6556, 0.5, 0.9489, 0.1159, 0.9203, 0.08105, 0.8958, 0.1042, 0.9214, 0.1355, 0.625, 0.5351, 0.5938, 0.5351, 0.5944, 0.5, 0.6244, 0.5, 0.919, 0.07968, 0.8841, 0.05106, 0.8645, 0.07859, 0.8958, 0.1042, 0.5938, 0.5351, 0.5625, 0.5351, 0.5631, 0.5, 0.5931, 0.5, 0.8825, 0.04999, 0.8427, 0.02873, 0.8289, 0.05954, 0.8645, 0.07859, 0.5625, 0.5351, 0.5312, 0.5351, 0.5319, 0.5, 0.5619, 0.5, 0.8409, 0.02799, 0.7978, 0.01489, 0.7902, 0.04781, 0.8289, 0.05954, 0.5312, 0.5351, 0.5, 0.5351, 0.5006, 0.5, 0.5306, 0.5, 0.7959, 0.01452, 0.751, 0.0101, 0.75, 0.04385, 0.7902, 0.04781, 0.5, 0.5351, 0.4688, 0.5351, 0.4694, 0.5, 0.4994, 0.5, 0.749, 0.0101, 0.7041, 0.01452, 0.7098, 0.04781, 0.75, 0.04385, 0.4688, 0.5351, 0.4375, 0.5351, 0.4381, 0.5, 0.4681, 0.5, 0.7022, 0.01489, 0.6591, 0.02799, 0.6711, 0.05954, 0.7098, 0.04781, 0.4375, 0.5351, 0.4062, 0.5351, 0.4069, 0.5, 0.4369, 0.5, 0.6573, 0.02873, 0.6175, 0.04999, 0.6355, 0.07859, 0.6711, 0.05954, 0.4062, 0.5351, 0.375, 0.5351, 0.3756, 0.5, 0.4056, 0.5, 0.6159, 0.05106, 0.581, 0.07968, 0.6042, 0.1042, 0.6355, 0.07859, 0.375, 0.5351, 0.3438, 0.5351, 0.3444, 0.5, 0.3744, 0.5, 0.5797, 0.08105, 0.5511, 0.1159, 0.5786, 0.1355, 0.6042, 0.1042, 0.3438, 0.5351, 0.3125, 0.5351, 0.3131, 0.5, 0.3431, 0.5, 0.55, 0.1175, 0.5287, 0.1573, 0.5595, 0.1711, 0.5786, 0.1355, 0.3125, 0.5351, 0.2812, 0.5351, 0.2819, 0.5, 0.3119, 0.5, 0.528, 0.1591, 0.5149, 0.2022, 0.5478, 0.2098, 0.5595, 0.1711, 0.2812, 0.5351, 0.25, 0.5351, 0.2506, 0.5, 0.2806, 0.5, 0.5145, 0.2041, 0.5101, 0.249, 0.5438, 0.25, 0.5478, 0.2098, 0.25, 0.5351, 0.2188, 0.5351, 0.2194, 0.5, 0.2494, 0.5, 0.5101, 0.251, 0.5145, 0.2959, 0.5478, 0.2902, 0.5438, 0.25, 0.2187, 0.5351, 0.1875, 0.5351, 0.1881, 0.5, 0.2181, 0.5, 0.5149, 0.2978, 0.528, 0.3409, 0.5595, 0.3289, 0.5478, 0.2902, 0.1875, 0.5351, 0.1562, 0.5351, 0.1569, 0.5, 0.1869, 0.5, 0.5287, 0.3427, 0.55, 0.3825, 0.5786, 0.3645, 0.5595, 0.3289, 0.1562, 0.5351, 0.125, 0.5351, 0.1256, 0.5, 0.1556, 0.5, 0.5511, 0.3841, 0.5797, 0.419, 0.6042, 0.3958, 0.5786, 0.3645, 0.125, 0.5351, 0.09375, 0.5351, 0.0944, 0.5, 0.1244, 0.5, 0.581, 0.4203, 0.6159, 0.4489, 0.6355, 0.4214, 0.6042, 0.3958, 0.09375, 0.5351, 0.0625, 0.5351, 0.06315, 0.5, 0.0931, 0.5, 0.6175, 0.45, 0.6573, 0.4713, 0.6711, 0.4405, 0.6355, 0.4214, 0.0625, 0.5351, 0.03125, 0.5351, 0.0319, 0.5, 0.06185, 0.5, 0.6591, 0.472, 0.7022, 0.4851, 0.7098, 0.4522, 0.6711, 0.4405, 0.03125, 0.5351, 0.0, 0.5351, 0.0006454, 0.5, 0.0306, 0.5, 0.7041, 0.4855, 0.749, 0.4899, 0.75, 0.4562, 0.7098, 0.4522, 0.75, 0.4562, 0.7902, 0.4522, 0.8289, 0.4405, 0.8645, 0.4214, 0.8958, 0.3958, 0.9214, 0.3645, 0.9405, 0.3289, 0.9522, 0.2902, 0.9562, 0.25, 0.9522, 0.2098, 0.9405, 0.1711, 0.9214, 0.1355, 0.8958, 0.1042, 0.8645, 0.07859, 0.8289, 0.05954, 0.7902, 0.04781, 0.75, 0.04385, 0.7098, 0.04781, 0.6711, 0.05954, 0.6355, 0.07859, 0.6042, 0.1042, 0.5786, 0.1355, 0.5595, 0.1711, 0.5478, 0.2098, 0.5438, 0.25, 0.5478, 0.2902, 0.5595, 0.3289, 0.5786, 0.3645, 0.6042, 0.3958, 0.6355, 0.4214, 0.6711, 0.4405, 0.7098, 0.4522, 0.0, 0.0, 0.0, 0.0, 0.0, 0.0, 0.0, 0.0, 0.0, 0.0, 0.0, 0.0, 0.0, 0.0, 0.0, 0.0, 0.0, 0.0, 0.0, 0.0, 0.0, 0.0, 0.0, 0.0, 0.0, 0.0, 0.0, 0.0, 0.0, 0.0, 0.0, 0.0, 0.0, 0.0, 0.0, 0.0, 0.0, 0.0, 0.0, 0.0, 0.0, 0.0, 0.0, 0.0, 0.0, 0.0, 0.0, 0.0, 0.0, 0.0, 0.0, 0.0, 0.0, 0.0, 0.0, 0.0, 0.0, 0.0, 0.0, 0.0, 0.0, 0.0, 0.0, 0.0, 0.0, 0.0, 0.0, 0.0, 0.0, 0.0, 0.0, 0.0, 0.0, 0.0, 0.0, 0.0, 0.0, 0.0, 0.0, 0.0, 0.0, 0.0, 0.0, 0.0, 0.0, 0.0, 0.0, 0.0, 0.0, 0.0, 0.0, 0.0, 0.0, 0.0, 0.0, 0.0, 0.0, 0.0, 0.0, 0.0, 0.0, 0.0, 0.0, 0.0, 0.0, 0.0, 0.0, 0.0, 0.0, 0.0, 0.0, 0.0, 0.0, 0.0, 0.0, 0.0, 0.0, 0.0, 0.0, 0.0, 0.0, 0.0, 0.0, 0.0, 0.0, 0.0, 0.0, 0.0, 0.0, 0.0, 0.0, 0.0, 0.0, 0.0, 0.0, 0.0, 0.0, 0.0, 0.0, 0.0, 0.0, 0.0, 0.0, 0.0, 0.0, 0.0, 0.0, 0.0, 0.0, 0.0, 0.0, 0.0, 0.0, 0.0, 0.0, 0.0, 0.0, 0.0, 0.0, 0.0, 0.0, 0.0, 0.0, 0.0, 0.0, 0.0, 0.0, 0.0, 0.0, 0.0, 0.0, 0.0, 0.0, 0.0, 0.0, 0.0, 0.0, 0.0, 0.0, 0.0, 0.0, 0.0, 0.0, 0.0, 0.0, 0.0, 0.0, 0.0, 0.0, 0.0, 0.0, 0.0, 0.0, 0.0, 0.0, 0.0, 0.0, 0.0, 0.0, 0.0, 0.0, 0.0, 0.0, 0.0, 0.0, 0.0, 0.0, 0.0, 0.0, 0.0, 0.0, 0.0, 0.0, 0.0, 0.0, 0.0, 0.0, 0.0, 0.0, 0.0, 0.0, 0.0, 0.0, 0.0, 0.0, 0.0, 0.0, 0.0, 0.0, 0.0, 0.0, 0.0, 0.0, 0.0, 0.0, 0.0, 0.0, 0.0, 0.0, 0.0, 0.0, 0.0, 0.0, 0.0, 0.0, 0.0, 0.0, 0.0, 0.0, 0.0, 0.0, 0.0, 0.0, 0.0, 0.0, 0.0, 0.0, 0.0, 0.0, 0.0, 0.0, 0.0, 0.0, 0.0, 0.0, 0.0, 0.0, 0.0, 0.0, 0.0, 0.0, 0.0, 0.0, 0.0, 0.0, 0.0, 0.0, 0.0, 0.0, 0.0, 0.0, 0.0, 0.0, 0.0, 0.0, 0.0, 0.0, 0.0, 0.0, 0.0, 0.0, 0.0, 0.0, 0.0, 0.0, 0.0, 0.0, 0.0, 0.0, 0.0, 0.0, 0.0, 0.0, 0.0, 0.0, 0.0, 0.0, 0.0, 0.0, 0.0, 0.0, 0.0, 0.0, 0.0, 0.0, 0.0, 0.0, 0.0, 0.0, 0.0, 0.0, 0.0, 0.0, 0.0, 0.0, 0.0, 0.0, 0.0, 0.0, 0.0, 0.0, 0.0, 0.0, 0.0, 0.0, 0.0, 0.0, 0.0, 0.0, 0.0, 0.0, 0.0, 0.0, 0.0, 0.0, 0.0, 0.0, 0.0, 0.0, 0.0, 0.0, 0.0, 0.0, 0.0, 0.0, 0.0, 0.0, 0.0, 0.0, 0.0, 0.0, 0.0, 0.0, 0.0, 0.0, 0.0, 0.0, 0.0, 0.0, 0.0, 0.0, 0.0, 0.0, 0.0, 0.0, 0.0, 0.0, 0.0, 0.0, 0.0, 0.0, 0.0, 0.0, 0.0, 0.0, 0.0, 0.0, 0.0, 0.0, 0.0, 0.0, 0.0, 0.0, 0.0, 0.0, 0.0, 0.0, 0.0, 0.0, 0.0, 0.0, 0.0, 0.0, 0.0, 0.0, 0.0, 0.0, 0.0, 0.0, 0.0, 0.0, 0.0, 0.0, 0.0, 0.0, 0.0, 0.0, 0.0, 0.0, 0.0, 0.0, 0.0, 0.0, 0.0, 0.0, 0.0, 0.0, 0.0, 0.0, 0.0, 0.0, 0.0, 0.0, 0.0, 0.0, 0.0, 0.0, 0.0, 0.0, 0.0, 0.0, 0.0, 0.0, 0.0, 0.0, 0.0, 0.0, 0.0, 0.0, 0.0, 0.0, 0.0, 0.0, 0.0, 0.0, 0.0, 0.0, 0.0, 0.0, 0.0, 0.0, 0.0, 0.0, 0.0, 0.0, 0.0, 0.0, 0.0, 0.0, 0.0, 0.0, 0.0, 0.0, 0.0, 0.0, 0.0, 0.0, 0.0, 0.0, 0.0, 0.0, 0.0, 0.0, 0.0, 0.0, 0.0, 0.0, 0.0, 0.0, 0.0, 0.0, 0.0, 0.0, 0.0, 0.0, 0.0, 0.0, 0.0, 0.0, 0.0, 0.0, 0.0, 0.0, 0.0, 0.0, 0.0, 0.0, 0.0, 0.0, 0.0, 0.0, 0.0, 0.0, 0.0, 0.0, 0.0, 0.0, 0.0, 0.0, 0.0, 0.0, 0.0, 0.0, 0.0, 0.0, 0.0, 0.0, 0.0, 0.0, 0.0, 0.0, 0.0, 0.0, 0.0, 0.0, 0.0, 0.0, 0.0, 0.0, 0.0, 0.0, 0.0, 0.0, 0.0, 0.0, 0.0, 0.0, 0.0, 0.0, 0.0, 0.0, 0.0, 0.0, 0.0, 0.0, 0.0, 0.0, 0.0, 0.0, 0.0, 0.0, 0.0, 0.0, 0.0, 0.0, 0.0, 0.0, 0.0, 0.0, 0.0, 0.0, 0.0, 0.0, 0.0, 0.0, 0.0, 0.0, 0.0, 0.0, 0.0, 0.0, 0.0, 0.0, 0.0, 0.0, 0.0, 0.0, 0.0, 0.0, 0.0, 0.0, 0.0, 0.0, 0.0, 0.0, 0.0, 0.0, 0.0, 0.0, 0.0, 0.0, 0.0, 0.0, 0.0, 0.0, 0.0, 0.0, 0.0, 0.0, 0.0, 0.0, 0.0, 0.0, 0.0, 0.0, 0.0, 0.0, 0.0, 0.0, 0.0, 0.0, 0.0, 0.0, 0.0, 0.0, 0.0, 0.0, 0.0, 0.0, 0.0, 0.0, 0.0, 0.0, 0.0, 0.0, 0.0, 0.0, 0.0, 0.0, 0.0, 1.0, 0.5, 1.0, 1.0, 0.875, 1.0, 0.875, 0.5, 0.875, 0.5, 0.875, 1.0, 0.75, 1.0, 0.75, 0.5, 0.75, 0.5, 0.75, 1.0, 0.625, 1.0, 0.625, 0.5, 0.625, 0.5, 0.625, 1.0, 0.5, 1.0, 0.5, 0.5, 0.5, 0.5, 0.5, 1.0, 0.375, 1.0, 0.375, 0.5, 0.375, 0.5, 0.375, 1.0, 0.25, 1.0, 0.25, 0.5, 0.4197, 0.4197, 0.25, 0.49, 0.08029, 0.4197, 0.01, 0.25, 0.08029, 0.08029, 0.25, 0.01, 0.4197, 0.08029, 0.49, 0.25, 0.25, 0.5, 0.25, 1.0, 0.125, 1.0, 0.125, 0.5, 0.125, 0.5, 0.125, 1.0, 0.0, 1.0, 0.0, 0.5, 0.75, 0.49, 0.9197, 0.4197, 0.99, 0.25, 0.9197, 0.08029, 0.75, 0.01, 0.5803, 0.08029, 0.51, 0.25, 0.5803, 0.4197, 0.0625, 0.5808, 0.0625, 1.0, 0.0, 1.0, 0.0, 0.5808, 0.88, 0.38, 0.8203, 0.4198, 0.8379, 0.4622, 0.9124, 0.4124, 0.9198, 0.3203, 0.88, 0.38, 0.9124, 0.4124, 0.9622, 0.3379, 0.9338, 0.25, 0.9198, 0.3203, 0.9622, 0.3379, 0.9797, 0.25, 0.9198, 0.1797, 0.9338, 0.25, 0.9797, 0.25, 0.9622, 0.1621, 0.88, 0.12, 0.9198, 0.1797, 0.9622, 0.1621, 0.9124, 0.0876, 0.8203, 0.08018, 0.88, 0.12, 0.9124, 0.0876, 0.8379, 0.03782, 0.75, 0.06619, 0.8203, 0.08018, 0.8379, 0.03782, 0.75, 0.02034, 0.6797, 0.08018, 0.75, 0.06619, 0.75, 0.02034, 0.6621, 0.03782, 0.62, 0.12, 0.6797, 0.08018, 0.6621, 0.03782, 0.5876, 0.0876, 0.5802, 0.1797, 0.62, 0.12, 0.5876, 0.0876, 0.5378, 0.1621, 0.5662, 0.25, 0.5802, 0.1797, 0.5378, 0.1621, 0.5203, 0.25, 0.5802, 0.3203, 0.5662, 0.25, 0.5203, 0.25, 0.5378, 0.3379, 0.62, 0.38, 0.5802, 0.3203, 0.5378, 0.3379, 0.5876, 0.4124, 0.3418, 0.4717, 0.25, 0.49, 0.1582, 0.4717, 0.08029, 0.4197, 0.02827, 0.3418, 0.01, 0.25, 0.02827, 0.1582, 0.08029, 0.08029, 0.1582, 0.02827, 0.25, 0.01, 0.3418, 0.02827, 0.4197, 0.08029, 0.4717, 0.1582, 0.49, 0.25, 0.4717, 0.3418, 0.4197, 0.4197, 0.6797, 0.4198, 0.62, 0.38, 0.5876, 0.4124, 0.6621, 0.4622, 0.75, 0.4338, 0.6797, 0.4198, 0.6621, 0.4622, 0.75, 0.4797, 0.75, 0.4338, 0.8203, 0.4198, 0.88, 0.38, 0.9198, 0.3203, 0.9338, 0.25, 0.9198, 0.1797, 0.88, 0.12, 0.8203, 0.08018, 0.75, 0.06619, 0.6797, 0.08018, 0.62, 0.12, 0.5802, 0.1797, 0.5662, 0.25, 0.5802, 0.3203, 0.62, 0.38, 0.6797, 0.4198, 1.0, 0.5808, 1.0, 1.0, 0.9375, 1.0, 0.9375, 0.5808, 0.875, 0.5808, 0.875, 1.0, 0.8125, 1.0, 0.8125, 0.5808, 0.8125, 0.5808, 0.8125, 1.0, 0.75, 1.0, 0.75, 0.5808, 0.75, 0.5808, 0.75, 1.0, 0.6875, 1.0, 0.6875, 0.5808, 0.6875, 0.5808, 0.6875, 1.0, 0.625, 1.0, 0.625, 0.5808, 0.625, 0.5808, 0.625, 1.0, 0.5625, 1.0, 0.5625, 0.5808, 0.5625, 0.5808, 0.5625, 1.0, 0.5, 1.0, 0.5, 0.5808, 0.5, 0.5808, 0.5, 1.0, 0.4375, 1.0, 0.4375, 0.5808, 0.4375, 0.5808, 0.4375, 1.0, 0.375, 1.0, 0.375, 0.5808, 0.375, 0.5808, 0.375, 1.0, 0.3125, 1.0, 0.3125, 0.5808, 0.3125, 0.5808, 0.3125, 1.0, 0.25, 1.0, 0.25, 0.5808, 0.25, 0.5808, 0.25, 1.0, 0.1875, 1.0, 0.1875, 0.5808, 0.1875, 0.5808, 0.1875, 1.0, 0.125, 1.0, 0.125, 0.5808, 0.125, 0.5808, 0.125, 1.0, 0.0625, 1.0, 0.0625, 0.5808, 0.9375, 0.5808, 0.9375, 1.0, 0.875, 1.0, 0.875, 0.5808, 0.75, 0.49, 0.8418, 0.4717, 0.8379, 0.4622, 0.75, 0.4797, 0.8418, 0.4717, 0.9197, 0.4197, 0.9124, 0.4124, 0.8379, 0.4622, 0.9197, 0.4197, 0.9717, 0.3418, 0.9622, 0.3379, 0.9124, 0.4124, 0.9717, 0.3418, 0.99, 0.25, 0.9797, 0.25, 0.9622, 0.3379, 0.99, 0.25, 0.9717, 0.1582, 0.9622, 0.1621, 0.9797, 0.25, 0.9717, 0.1582, 0.9197, 0.08029, 0.9124, 0.0876, 0.9622, 0.1621, 0.9197, 0.08029, 0.8418, 0.02827, 0.8379, 0.03782, 0.9124, 0.0876, 0.8418, 0.02827, 0.75, 0.01, 0.75, 0.02034, 0.8379, 0.03782, 0.75, 0.01, 0.6582, 0.02827, 0.6621, 0.03782, 0.75, 0.02034, 0.6582, 0.02827, 0.5803, 0.08029, 0.5876, 0.0876, 0.6621, 0.03782, 0.5803, 0.08029, 0.5283, 0.1582, 0.5378, 0.1621, 0.5876, 0.0876, 0.5283, 0.1582, 0.51, 0.25, 0.5203, 0.25, 0.5378, 0.1621, 0.51, 0.25, 0.5283, 0.3418, 0.5378, 0.3379, 0.5203, 0.25, 0.5283, 0.3418, 0.5803, 0.4197, 0.5876, 0.4124, 0.5378, 0.3379, 0.5803, 0.4197, 0.6582, 0.4717, 0.6621, 0.4622, 0.5876, 0.4124, 0.6582, 0.4717, 0.75, 0.49, 0.75, 0.4797, 0.6621, 0.4622, 0.8203, 0.4198, 0.75, 0.4338, 0.75, 0.4797, 0.8379, 0.4622])
_ca = me_cylinder.color_attributes.new('Attribute', 'BYTE_COLOR', 'CORNER')
_ca.data.foreach_set('color', [1.0, 1.0, 1.0, 1.0, 1.0, 1.0, 1.0, 1.0, 1.0, 1.0, 1.0, 1.0, 1.0, 1.0, 1.0, 1.0, 1.0, 1.0, 1.0, 1.0, 1.0, 1.0, 1.0, 1.0, 1.0, 1.0, 1.0, 1.0, 1.0, 1.0, 1.0, 1.0, 1.0, 1.0, 1.0, 1.0, 1.0, 1.0, 1.0, 1.0, 1.0, 1.0, 1.0, 1.0, 1.0, 1.0, 1.0, 1.0, 1.0, 1.0, 1.0, 1.0, 1.0, 1.0, 1.0, 1.0, 1.0, 1.0, 1.0, 1.0, 1.0, 1.0, 1.0, 1.0, 1.0, 1.0, 1.0, 1.0, 1.0, 1.0, 1.0, 1.0, 1.0, 1.0, 1.0, 1.0, 1.0, 1.0, 1.0, 1.0, 1.0, 1.0, 1.0, 1.0, 1.0, 1.0, 1.0, 1.0, 1.0, 1.0, 1.0, 1.0, 1.0, 1.0, 1.0, 1.0, 1.0, 1.0, 1.0, 1.0, 1.0, 1.0, 1.0, 1.0, 1.0, 1.0, 1.0, 1.0, 1.0, 1.0, 1.0, 1.0, 1.0, 1.0, 1.0, 1.0, 1.0, 1.0, 1.0, 1.0, 1.0, 1.0, 1.0, 1.0, 1.0, 1.0, 1.0, 1.0, 1.0, 1.0, 1.0, 1.0, 1.0, 1.0, 1.0, 1.0, 1.0, 1.0, 1.0, 1.0, 1.0, 1.0, 1.0, 1.0, 1.0, 1.0, 1.0, 1.0, 1.0, 1.0, 1.0, 1.0, 1.0, 1.0, 1.0, 1.0, 1.0, 1.0, 1.0, 1.0, 1.0, 1.0, 1.0, 1.0, 1.0, 1.0, 1.0, 1.0, 1.0, 1.0, 1.0, 1.0, 1.0, 1.0, 1.0, 1.0, 1.0, 1.0, 1.0, 1.0, 1.0, 1.0, 1.0, 1.0, 1.0, 1.0, 1.0, 1.0, 1.0, 1.0, 1.0, 1.0, 1.0, 1.0, 1.0, 1.0, 1.0, 1.0, 1.0, 1.0, 1.0, 1.0, 1.0, 1.0, 1.0, 1.0, 1.0, 1.0, 1.0, 1.0, 1.0, 1.0, 1.0, 1.0, 1.0, 1.0, 1.0, 1.0, 1.0, 1.0, 1.0, 1.0, 1.0, 1.0, 1.0, 1.0, 1.0, 1.0, 1.0, 1.0, 1.0, 1.0, 1.0, 1.0, 1.0, 1.0, 1.0, 1.0, 1.0, 1.0, 1.0, 1.0, 1.0, 1.0, 1.0, 1.0, 1.0, 1.0, 1.0, 1.0, 1.0, 1.0, 1.0, 1.0, 1.0, 1.0, 1.0, 1.0, 1.0, 1.0, 1.0, 1.0, 1.0, 1.0, 1.0, 1.0, 1.0, 1.0, 1.0, 1.0, 1.0, 1.0, 1.0, 1.0, 1.0, 1.0, 1.0, 1.0, 1.0, 1.0, 1.0, 1.0, 1.0, 1.0, 1.0, 1.0, 1.0, 1.0, 1.0, 1.0, 1.0, 1.0, 1.0, 1.0, 1.0, 1.0, 1.0, 1.0, 1.0, 1.0, 1.0, 1.0, 1.0, 1.0, 1.0, 1.0, 1.0, 1.0, 1.0, 1.0, 1.0, 1.0, 1.0, 1.0, 1.0, 1.0, 1.0, 1.0, 1.0, 1.0, 1.0, 1.0, 1.0, 1.0, 1.0, 1.0, 1.0, 1.0, 1.0, 1.0, 1.0, 1.0, 1.0, 1.0, 1.0, 1.0, 1.0, 1.0, 1.0, 1.0, 1.0, 1.0, 1.0, 1.0, 1.0, 1.0, 1.0, 1.0, 1.0, 1.0, 1.0, 1.0, 1.0, 1.0, 1.0, 1.0, 1.0, 1.0, 1.0, 1.0, 1.0, 1.0, 1.0, 1.0, 1.0, 1.0, 1.0, 1.0, 1.0, 1.0, 1.0, 1.0, 1.0, 1.0, 1.0, 1.0, 1.0, 1.0, 1.0, 1.0, 1.0, 1.0, 1.0, 1.0, 1.0, 1.0, 1.0, 1.0, 1.0, 1.0, 1.0, 1.0, 1.0, 1.0, 1.0, 1.0, 1.0, 1.0, 1.0, 1.0, 1.0, 1.0, 1.0, 1.0, 1.0, 1.0, 1.0, 1.0, 1.0, 1.0, 1.0, 1.0, 1.0, 1.0, 1.0, 1.0, 1.0, 1.0, 1.0, 1.0, 1.0, 1.0, 1.0, 1.0, 1.0, 1.0, 1.0, 1.0, 1.0, 1.0, 1.0, 1.0, 1.0, 1.0, 1.0, 1.0, 1.0, 1.0, 1.0, 1.0, 1.0, 1.0, 1.0, 1.0, 1.0, 1.0, 1.0, 1.0, 1.0, 1.0, 1.0, 1.0, 1.0, 1.0, 1.0, 1.0, 1.0, 1.0, 1.0, 1.0, 1.0, 1.0, 1.0, 1.0, 1.0, 1.0, 1.0, 1.0, 1.0, 1.0, 1.0, 1.0, 1.0, 1.0, 1.0, 1.0, 1.0, 1.0, 1.0, 1.0, 1.0, 1.0, 1.0, 1.0, 1.0, 1.0, 1.0, 1.0, 1.0, 1.0, 1.0, 1.0, 1.0, 1.0, 1.0, 1.0, 1.0, 1.0, 1.0, 1.0, 1.0, 1.0, 1.0, 1.0, 1.0, 1.0, 1.0, 1.0, 1.0, 1.0, 1.0, 1.0, 1.0, 1.0, 1.0, 1.0, 1.0, 1.0, 1.0, 1.0, 1.0, 1.0, 1.0, 1.0, 1.0, 1.0, 1.0, 1.0, 1.0, 1.0, 1.0, 1.0, 1.0, 1.0, 1.0, 1.0, 1.0, 1.0, 1.0, 1.0, 1.0, 1.0, 1.0, 1.0, 1.0, 1.0, 1.0, 1.0, 1.0, 1.0, 1.0, 1.0, 1.0, 1.0, 1.0, 1.0, 1.0, 1.0, 1.0, 1.0, 1.0, 1.0, 1.0, 1.0, 1.0, 1.0, 1.0, 1.0, 1.0, 1.0, 1.0, 1.0, 1.0, 1.0, 1.0, 1.0, 1.0, 1.0, 1.0, 1.0, 1.0, 1.0, 1.0, 1.0, 1.0, 1.0, 1.0, 1.0, 1.0, 1.0, 1.0, 1.0, 1.0, 1.0, 1.0, 1.0, 1.0, 1.0, 1.0, 1.0, 1.0, 1.0, 1.0, 1.0, 1.0, 1.0, 1.0, 1.0, 1.0, 1.0, 1.0, 1.0, 1.0, 1.0, 1.0, 1.0, 1.0, 1.0, 1.0, 1.0, 1.0, 1.0, 1.0, 1.0, 1.0, 1.0, 1.0, 1.0, 1.0, 1.0, 1.0, 1.0, 1.0, 1.0, 1.0, 1.0, 1.0, 1.0, 1.0, 1.0, 1.0, 1.0, 1.0, 1.0, 1.0, 1.0, 1.0, 1.0, 1.0, 1.0, 1.0, 1.0, 1.0, 1.0, 1.0, 1.0, 1.0, 1.0, 1.0, 1.0, 1.0, 1.0, 1.0, 1.0, 1.0, 1.0, 1.0, 1.0, 1.0, 1.0, 1.0, 1.0, 1.0, 1.0, 1.0, 1.0, 1.0, 1.0, 1.0, 1.0, 1.0, 1.0, 1.0, 1.0, 1.0, 1.0, 1.0, 1.0, 1.0, 1.0, 1.0, 1.0, 1.0, 1.0, 1.0, 1.0, 1.0, 1.0, 1.0, 1.0, 1.0, 1.0, 1.0, 1.0, 1.0, 1.0, 1.0, 1.0, 1.0, 1.0, 1.0, 1.0, 1.0, 1.0, 1.0, 1.0, 1.0, 1.0, 1.0, 1.0, 1.0, 1.0, 1.0, 1.0, 1.0, 1.0, 1.0, 1.0, 1.0, 1.0, 1.0, 1.0, 1.0, 1.0, 1.0, 1.0, 1.0, 1.0, 1.0, 1.0, 1.0, 1.0, 1.0, 1.0, 1.0, 1.0, 1.0, 1.0, 1.0, 1.0, 1.0, 1.0, 1.0, 1.0, 1.0, 1.0, 1.0, 1.0, 1.0, 1.0, 1.0, 1.0, 1.0, 1.0, 1.0, 1.0, 1.0, 1.0, 1.0, 1.0, 1.0, 1.0, 1.0, 1.0, 1.0, 1.0, 1.0, 1.0, 1.0, 1.0, 1.0, 1.0, 1.0, 1.0, 1.0, 1.0, 1.0, 1.0, 1.0, 1.0, 1.0, 1.0, 1.0, 1.0, 1.0, 1.0, 1.0, 1.0, 1.0, 1.0, 1.0, 1.0, 1.0, 1.0, 1.0, 1.0, 1.0, 1.0, 1.0, 1.0, 1.0, 1.0, 1.0, 1.0, 1.0, 1.0, 1.0, 1.0, 1.0, 1.0, 1.0, 1.0, 1.0, 1.0, 1.0, 1.0, 1.0, 1.0, 1.0, 1.0, 1.0, 1.0, 1.0, 1.0, 1.0, 1.0, 1.0, 1.0, 1.0, 1.0, 1.0, 1.0, 1.0, 1.0, 1.0, 1.0, 1.0, 1.0, 1.0, 1.0, 1.0, 1.0, 1.0, 1.0, 1.0, 1.0, 1.0, 1.0, 1.0, 1.0, 1.0, 1.0, 1.0, 1.0, 1.0, 1.0, 1.0, 1.0, 1.0, 1.0, 1.0, 1.0, 1.0, 1.0, 1.0, 1.0, 1.0, 1.0, 1.0, 1.0, 1.0, 1.0, 1.0, 1.0, 1.0, 1.0, 1.0, 1.0, 1.0, 1.0, 1.0, 1.0, 1.0, 1.0, 1.0, 1.0, 1.0, 1.0, 1.0, 1.0, 1.0, 1.0, 1.0, 1.0, 1.0, 1.0, 1.0, 1.0, 1.0, 1.0, 1.0, 1.0, 1.0, 1.0, 1.0, 1.0, 1.0, 1.0, 1.0, 1.0, 1.0, 1.0, 1.0, 1.0, 1.0, 1.0, 1.0, 1.0, 1.0, 1.0, 1.0, 1.0, 1.0, 1.0, 1.0, 1.0, 1.0, 1.0, 1.0, 1.0, 1.0, 1.0, 1.0, 1.0, 1.0, 1.0, 1.0, 1.0, 1.0, 1.0, 1.0, 1.0, 1.0, 1.0, 1.0, 1.0, 1.0, 1.0, 1.0, 1.0, 1.0, 1.0, 1.0, 1.0, 1.0, 1.0, 1.0, 1.0, 1.0, 1.0, 1.0, 1.0, 1.0, 1.0, 1.0, 1.0, 1.0, 1.0, 1.0, 1.0, 1.0, 1.0, 1.0, 1.0, 1.0, 1.0, 1.0, 1.0, 1.0, 1.0, 1.0, 1.0, 1.0, 1.0, 1.0, 1.0, 1.0, 1.0, 1.0, 1.0, 1.0, 1.0, 1.0, 1.0, 1.0, 1.0, 1.0, 1.0, 1.0, 1.0, 1.0, 1.0, 1.0, 1.0, 1.0, 1.0, 1.0, 1.0, 1.0, 1.0, 1.0, 1.0, 1.0, 1.0, 1.0, 1.0, 1.0, 1.0, 1.0, 1.0, 1.0, 1.0, 1.0, 1.0, 1.0, 1.0, 1.0, 1.0, 1.0, 1.0, 1.0, 1.0, 1.0, 1.0, 1.0, 1.0, 1.0, 1.0, 1.0, 1.0, 1.0, 1.0, 1.0, 1.0, 1.0, 1.0, 1.0, 1.0, 1.0, 1.0, 1.0, 1.0, 1.0, 1.0, 1.0, 1.0, 1.0, 1.0, 1.0, 1.0, 1.0, 1.0, 1.0, 1.0, 1.0, 1.0, 1.0, 1.0, 1.0, 1.0, 1.0, 1.0, 1.0, 1.0, 1.0, 1.0, 1.0, 1.0, 1.0, 1.0, 1.0, 1.0, 1.0, 1.0, 1.0, 1.0, 1.0, 1.0, 1.0, 1.0, 1.0, 1.0, 1.0, 1.0, 1.0, 1.0, 1.0, 1.0, 1.0, 1.0, 1.0, 1.0, 1.0, 1.0, 1.0, 1.0, 1.0, 1.0, 1.0, 1.0, 1.0, 1.0, 1.0, 1.0, 1.0, 1.0, 1.0, 1.0, 1.0, 1.0, 1.0, 1.0, 1.0, 1.0, 1.0, 1.0, 1.0, 1.0, 1.0, 1.0, 1.0, 1.0, 1.0, 1.0, 1.0, 1.0, 1.0, 1.0, 1.0, 1.0, 1.0, 1.0, 1.0, 1.0, 1.0, 1.0, 1.0, 1.0, 1.0, 1.0, 1.0, 1.0, 1.0, 1.0, 1.0, 1.0, 1.0, 1.0, 1.0, 1.0, 1.0, 1.0, 1.0, 1.0, 1.0, 1.0, 1.0, 1.0, 1.0, 1.0, 1.0, 1.0, 1.0, 1.0, 1.0, 1.0, 1.0, 1.0, 1.0, 1.0, 1.0, 1.0, 1.0, 1.0, 1.0, 1.0, 1.0, 1.0, 1.0, 1.0, 1.0, 1.0, 1.0, 1.0, 1.0, 1.0, 1.0, 1.0, 1.0, 1.0, 1.0, 1.0, 1.0, 1.0, 1.0, 1.0, 1.0, 1.0, 1.0, 1.0, 1.0, 1.0, 1.0, 1.0, 1.0, 1.0, 1.0, 1.0, 1.0, 1.0, 1.0, 1.0, 1.0, 1.0, 1.0, 1.0, 1.0, 1.0, 1.0, 1.0, 1.0, 1.0, 1.0, 1.0, 1.0, 1.0, 1.0, 1.0, 1.0, 1.0, 1.0, 1.0, 1.0, 1.0, 1.0, 1.0, 1.0, 1.0, 1.0, 1.0, 1.0, 1.0, 1.0, 1.0, 1.0, 1.0, 1.0, 1.0, 1.0, 1.0, 1.0, 1.0, 1.0, 1.0, 1.0, 1.0, 1.0, 1.0, 1.0, 1.0, 1.0, 1.0, 1.0, 1.0, 1.0, 1.0, 1.0, 1.0, 1.0, 1.0, 1.0, 1.0, 1.0, 1.0, 1.0, 1.0, 1.0, 1.0, 1.0, 1.0, 1.0, 1.0, 1.0, 1.0, 1.0, 1.0, 1.0, 1.0, 1.0, 1.0, 1.0, 1.0, 1.0, 1.0, 1.0, 1.0, 1.0, 1.0, 1.0, 1.0, 1.0, 1.0, 1.0, 1.0, 1.0, 1.0, 1.0, 1.0, 1.0, 1.0, 1.0, 1.0, 1.0, 1.0, 1.0, 1.0, 1.0, 1.0, 1.0, 1.0, 1.0, 1.0, 1.0, 1.0, 1.0, 1.0, 1.0, 1.0, 1.0, 1.0, 1.0, 1.0, 1.0, 1.0, 1.0, 1.0, 1.0, 1.0, 1.0, 1.0, 1.0, 1.0, 1.0, 1.0, 1.0, 1.0, 1.0, 1.0, 1.0, 1.0, 1.0, 1.0, 1.0, 1.0, 1.0, 1.0, 1.0, 1.0, 1.0, 1.0, 1.0, 1.0, 1.0, 1.0, 1.0, 1.0, 1.0, 1.0, 1.0, 1.0, 1.0, 1.0, 1.0, 1.0, 1.0, 1.0, 1.0, 1.0, 1.0, 1.0, 1.0, 1.0, 1.0, 1.0, 1.0, 1.0, 1.0, 1.0, 1.0, 1.0, 1.0, 1.0, 1.0, 1.0, 1.0, 1.0, 1.0, 1.0, 1.0, 1.0, 1.0, 1.0, 1.0, 1.0, 1.0, 1.0, 1.0, 1.0, 1.0, 1.0, 1.0, 1.0, 1.0, 1.0, 1.0, 1.0, 1.0, 1.0, 1.0, 1.0, 1.0, 1.0, 1.0, 1.0, 1.0, 1.0, 1.0, 1.0, 1.0, 1.0, 1.0, 1.0, 1.0, 1.0, 1.0, 1.0, 1.0, 1.0, 1.0, 1.0, 1.0, 1.0, 1.0, 1.0, 1.0, 1.0, 1.0, 1.0, 1.0, 1.0, 1.0, 1.0, 1.0, 1.0, 1.0, 1.0, 1.0, 1.0, 1.0, 1.0, 1.0, 1.0, 1.0, 1.0, 1.0, 1.0, 1.0, 1.0, 1.0, 1.0, 1.0, 1.0, 1.0, 1.0, 1.0, 1.0, 1.0, 1.0, 1.0, 1.0, 1.0, 1.0, 1.0, 1.0, 1.0, 1.0, 1.0, 1.0, 1.0, 1.0, 1.0, 1.0, 1.0, 1.0, 1.0, 1.0, 1.0, 1.0, 1.0, 1.0, 1.0, 1.0, 1.0, 1.0, 1.0, 1.0, 1.0, 1.0, 1.0, 1.0, 1.0, 1.0, 1.0, 1.0, 1.0, 1.0, 1.0, 1.0, 1.0, 1.0, 1.0, 1.0, 1.0, 1.0, 1.0, 1.0, 1.0, 1.0, 1.0, 1.0, 1.0, 1.0, 1.0, 1.0, 1.0, 1.0, 1.0, 1.0, 1.0, 1.0, 1.0, 1.0, 1.0, 1.0, 1.0, 1.0, 1.0, 1.0, 1.0, 1.0, 1.0, 1.0, 1.0, 1.0, 1.0, 1.0, 1.0, 1.0, 1.0, 1.0, 1.0, 1.0, 1.0, 1.0, 1.0, 1.0, 1.0, 1.0, 1.0, 1.0, 1.0, 1.0, 1.0, 1.0, 1.0, 1.0, 1.0, 1.0, 1.0, 1.0, 1.0, 1.0, 1.0, 1.0, 1.0, 1.0, 1.0, 1.0, 1.0, 1.0, 1.0, 1.0, 1.0, 1.0, 1.0, 1.0, 1.0, 1.0, 1.0, 1.0, 1.0, 1.0, 1.0, 1.0, 1.0, 1.0, 1.0, 1.0, 1.0, 1.0, 1.0, 1.0, 1.0, 1.0, 1.0, 1.0, 1.0, 1.0, 1.0, 1.0, 1.0, 1.0, 1.0, 1.0, 1.0, 1.0, 1.0, 1.0, 1.0, 1.0, 1.0, 1.0, 1.0, 1.0, 1.0, 1.0, 1.0, 1.0, 1.0, 1.0, 1.0, 1.0, 1.0, 1.0, 1.0, 1.0, 1.0, 1.0, 1.0, 1.0, 1.0, 1.0, 1.0, 1.0, 1.0, 1.0, 1.0, 1.0, 1.0, 1.0, 1.0, 1.0, 1.0, 1.0, 1.0, 1.0, 1.0, 1.0, 1.0, 1.0, 1.0, 1.0, 1.0, 1.0, 1.0, 1.0, 1.0, 1.0, 1.0, 1.0, 1.0, 1.0, 1.0, 1.0, 1.0, 1.0, 1.0, 1.0, 1.0, 1.0, 1.0, 1.0, 1.0, 1.0, 1.0, 1.0, 1.0, 1.0, 1.0, 1.0, 1.0, 1.0, 1.0, 1.0, 1.0, 1.0, 1.0, 1.0, 1.0, 1.0, 1.0, 1.0, 1.0, 1.0, 1.0, 1.0, 1.0, 1.0, 1.0, 1.0, 1.0, 1.0, 1.0, 1.0, 1.0, 1.0, 1.0, 1.0, 1.0, 1.0, 1.0, 1.0, 1.0, 1.0, 1.0, 1.0, 1.0, 1.0, 1.0, 1.0, 1.0, 1.0, 1.0, 1.0, 1.0, 1.0, 1.0, 1.0, 1.0, 1.0, 1.0, 1.0, 1.0, 1.0, 1.0, 1.0, 1.0, 1.0, 1.0, 1.0, 1.0, 1.0, 1.0, 1.0, 1.0, 1.0, 1.0, 1.0, 1.0, 1.0, 1.0, 1.0, 1.0, 1.0, 1.0, 1.0, 1.0, 1.0, 1.0, 1.0, 1.0, 1.0, 1.0, 1.0, 1.0, 1.0, 1.0, 1.0, 1.0, 1.0, 1.0, 1.0, 1.0, 1.0, 1.0, 1.0, 1.0, 1.0, 1.0, 1.0, 1.0, 1.0, 1.0, 1.0, 1.0, 1.0, 1.0, 1.0, 1.0, 1.0, 1.0, 1.0, 1.0, 1.0, 1.0, 1.0, 1.0, 1.0, 1.0, 1.0, 1.0, 1.0, 1.0, 1.0, 1.0, 1.0, 1.0, 1.0, 1.0, 1.0, 1.0, 1.0, 1.0, 1.0, 1.0, 1.0, 1.0, 1.0, 1.0, 1.0, 1.0, 1.0, 1.0, 1.0, 1.0, 1.0, 1.0, 1.0, 1.0, 1.0, 1.0, 1.0, 1.0, 1.0, 1.0, 1.0, 1.0, 1.0, 1.0, 1.0, 1.0, 1.0, 1.0, 1.0, 1.0, 1.0, 1.0, 1.0, 1.0, 1.0, 1.0, 1.0, 1.0, 1.0, 1.0, 1.0, 1.0, 1.0, 1.0, 1.0, 1.0, 1.0, 1.0, 1.0, 1.0, 1.0, 1.0, 1.0, 1.0, 1.0, 1.0, 1.0, 1.0, 1.0, 1.0, 1.0, 1.0, 1.0, 1.0, 1.0, 1.0, 1.0, 1.0, 1.0, 1.0, 1.0, 1.0, 1.0, 1.0, 1.0, 1.0, 1.0, 1.0, 1.0, 1.0, 1.0, 1.0, 1.0, 1.0, 1.0, 1.0, 1.0, 1.0, 1.0, 1.0, 1.0, 1.0, 1.0, 1.0, 1.0, 1.0, 1.0, 1.0, 1.0, 1.0, 1.0, 1.0, 1.0, 1.0, 1.0, 1.0, 1.0, 1.0, 1.0, 1.0, 1.0, 1.0, 1.0, 1.0, 1.0, 1.0, 1.0, 1.0, 1.0, 1.0, 1.0, 1.0, 1.0, 1.0, 1.0, 1.0, 1.0, 1.0, 1.0, 1.0, 1.0, 1.0, 1.0, 1.0, 1.0, 1.0, 1.0, 1.0, 1.0, 1.0, 1.0, 1.0, 1.0, 1.0, 1.0, 1.0, 1.0, 1.0, 1.0, 1.0, 1.0, 1.0, 1.0, 1.0, 1.0, 1.0, 1.0, 1.0, 1.0, 1.0, 1.0, 1.0, 1.0, 1.0, 1.0, 1.0, 1.0, 1.0, 1.0, 1.0, 1.0, 1.0, 1.0, 1.0, 1.0, 1.0, 1.0, 1.0, 1.0, 1.0, 1.0, 1.0, 1.0, 1.0, 1.0, 1.0, 1.0, 1.0, 1.0, 1.0, 1.0, 1.0, 1.0, 1.0, 1.0, 1.0, 1.0, 1.0, 1.0, 1.0, 1.0, 1.0, 1.0, 1.0, 1.0, 1.0, 1.0, 1.0, 1.0, 1.0, 1.0, 1.0, 1.0, 1.0, 1.0, 1.0, 1.0, 1.0, 1.0, 1.0, 1.0, 1.0, 1.0, 1.0, 1.0, 1.0, 1.0, 1.0, 1.0, 1.0, 1.0, 1.0, 1.0, 1.0, 1.0, 1.0, 1.0, 1.0, 1.0, 1.0, 1.0, 1.0, 1.0, 1.0, 1.0, 1.0, 1.0, 1.0, 1.0, 1.0, 1.0, 1.0, 1.0, 1.0, 1.0, 1.0, 1.0, 1.0, 1.0, 1.0, 1.0, 1.0, 1.0, 1.0, 1.0, 1.0, 1.0, 1.0, 1.0, 1.0, 1.0, 1.0, 1.0, 1.0, 1.0, 1.0, 1.0, 1.0, 1.0, 1.0, 1.0, 1.0, 1.0, 1.0, 1.0, 1.0, 1.0, 1.0, 1.0, 1.0, 1.0, 1.0, 1.0, 1.0, 1.0, 1.0, 1.0, 1.0, 1.0, 1.0, 1.0, 1.0, 1.0, 1.0, 1.0, 1.0, 1.0, 1.0, 1.0, 1.0, 1.0, 1.0, 1.0, 1.0, 1.0, 1.0, 1.0, 1.0, 1.0, 1.0, 1.0, 1.0, 1.0, 1.0, 1.0, 1.0, 1.0, 1.0, 1.0, 1.0, 1.0, 1.0, 1.0, 1.0, 1.0, 1.0, 1.0, 1.0, 1.0, 1.0, 1.0, 1.0, 1.0, 1.0, 1.0, 1.0, 1.0, 1.0, 1.0, 1.0, 1.0, 1.0, 1.0, 1.0, 1.0, 1.0, 1.0, 1.0, 1.0, 1.0, 1.0, 1.0, 1.0, 1.0, 1.0, 1.0, 1.0, 1.0, 1.0, 1.0, 1.0, 1.0, 1.0, 1.0, 1.0, 1.0, 1.0, 1.0, 1.0, 1.0, 1.0, 1.0, 1.0, 1.0, 1.0, 1.0, 1.0, 1.0, 1.0, 1.0, 1.0, 1.0, 1.0, 1.0, 1.0, 1.0, 1.0, 1.0, 1.0, 1.0, 1.0, 1.0, 1.0, 1.0, 1.0, 1.0, 1.0, 1.0, 1.0, 1.0, 1.0, 1.0, 1.0, 1.0, 1.0, 1.0, 1.0, 1.0, 1.0, 1.0, 1.0, 1.0, 1.0, 1.0, 1.0, 1.0, 1.0, 1.0, 1.0, 1.0, 1.0, 1.0, 1.0, 1.0, 1.0, 1.0, 1.0, 1.0, 1.0, 1.0, 1.0, 1.0, 1.0, 1.0, 1.0, 1.0, 1.0, 1.0, 1.0, 1.0, 1.0, 1.0, 1.0, 1.0, 1.0, 1.0, 1.0, 1.0, 1.0, 1.0, 1.0, 1.0, 1.0, 1.0, 1.0, 1.0, 1.0, 1.0, 1.0, 1.0, 1.0, 1.0, 1.0, 1.0, 1.0, 1.0, 1.0, 1.0, 1.0, 1.0, 1.0, 1.0, 1.0, 1.0, 1.0, 1.0, 1.0, 1.0, 1.0, 1.0, 1.0, 1.0, 1.0, 1.0, 1.0, 1.0, 1.0, 1.0, 1.0, 1.0, 1.0, 1.0, 1.0, 1.0, 1.0, 1.0, 1.0, 1.0, 1.0, 1.0, 1.0, 1.0, 1.0, 1.0, 1.0, 1.0, 1.0, 1.0, 1.0, 1.0, 1.0, 1.0, 1.0, 1.0, 1.0, 1.0, 1.0, 1.0, 1.0, 1.0, 1.0, 1.0, 1.0, 1.0, 1.0, 1.0, 1.0, 1.0, 1.0, 1.0, 1.0, 1.0, 1.0, 1.0, 1.0, 1.0, 1.0, 1.0, 1.0, 1.0, 1.0, 1.0, 1.0, 1.0, 1.0, 1.0, 1.0, 1.0, 1.0, 1.0, 1.0, 1.0, 1.0, 1.0, 1.0, 1.0, 1.0, 1.0, 1.0, 1.0, 1.0, 1.0, 1.0, 1.0, 1.0, 1.0, 1.0, 1.0, 1.0, 1.0, 1.0, 1.0, 1.0, 1.0, 1.0, 1.0, 1.0, 1.0, 1.0, 1.0, 1.0, 1.0, 1.0, 1.0, 1.0, 1.0, 1.0, 1.0, 1.0, 1.0, 1.0, 1.0, 1.0, 1.0, 1.0, 1.0, 1.0, 1.0, 1.0, 1.0, 1.0, 1.0, 1.0, 1.0, 1.0, 1.0, 1.0, 1.0, 1.0, 1.0, 1.0, 1.0, 1.0, 1.0, 1.0, 1.0, 1.0, 1.0, 1.0, 1.0, 1.0, 1.0, 1.0, 1.0, 1.0, 1.0, 1.0, 1.0, 1.0, 1.0, 1.0, 1.0, 1.0, 1.0, 1.0, 1.0, 1.0, 1.0, 1.0, 1.0, 1.0, 1.0, 1.0, 1.0, 1.0, 1.0, 1.0, 1.0, 1.0, 1.0, 1.0, 1.0, 1.0, 1.0, 1.0, 1.0, 1.0, 1.0, 1.0, 1.0, 1.0, 1.0, 1.0, 1.0, 1.0, 1.0, 1.0, 1.0, 1.0, 1.0, 1.0, 1.0, 1.0, 1.0, 1.0, 1.0, 1.0, 1.0, 1.0, 1.0, 1.0, 1.0, 1.0, 1.0, 1.0, 1.0, 1.0, 1.0, 1.0, 1.0, 1.0, 1.0, 1.0, 1.0, 1.0, 1.0, 1.0, 1.0, 1.0, 1.0, 1.0, 1.0, 1.0, 1.0, 1.0, 1.0, 1.0, 1.0, 1.0, 1.0, 1.0, 1.0, 1.0, 1.0, 1.0, 1.0, 1.0, 1.0, 1.0, 1.0, 1.0, 1.0, 1.0, 1.0, 1.0, 1.0, 1.0, 1.0, 1.0, 1.0, 1.0, 1.0, 1.0, 1.0, 1.0, 1.0, 1.0, 1.0, 1.0, 1.0, 1.0, 1.0, 1.0, 1.0, 1.0, 1.0, 1.0, 1.0, 1.0, 1.0, 1.0, 1.0, 1.0, 1.0, 1.0, 1.0, 1.0, 1.0, 1.0, 1.0, 1.0, 1.0, 1.0, 1.0, 1.0, 1.0, 1.0, 1.0, 1.0, 1.0, 1.0, 1.0, 1.0, 1.0, 1.0, 1.0, 1.0, 1.0, 1.0, 1.0, 1.0, 1.0, 1.0, 1.0, 1.0, 1.0, 1.0, 1.0, 1.0, 1.0, 1.0, 1.0, 1.0, 1.0, 1.0, 1.0, 1.0, 1.0, 1.0, 1.0, 1.0, 1.0, 1.0, 1.0, 1.0, 1.0, 1.0, 1.0, 1.0, 1.0, 1.0, 1.0, 1.0, 1.0, 1.0, 1.0, 1.0, 1.0, 1.0, 1.0, 1.0, 1.0, 1.0, 1.0, 1.0, 1.0, 1.0, 1.0, 1.0, 1.0, 1.0, 1.0, 1.0, 1.0, 1.0, 1.0, 1.0, 1.0, 1.0, 1.0, 1.0, 1.0, 1.0, 1.0, 1.0, 1.0, 1.0, 1.0, 1.0, 1.0, 1.0, 1.0, 1.0, 1.0, 1.0, 1.0, 1.0, 1.0, 1.0, 1.0, 1.0, 1.0, 1.0, 1.0, 1.0, 1.0, 1.0, 1.0, 1.0, 1.0, 1.0, 1.0, 1.0, 1.0, 1.0, 1.0, 1.0, 1.0, 1.0, 1.0, 1.0, 1.0, 1.0, 1.0, 1.0, 1.0, 1.0, 1.0, 1.0, 1.0, 1.0, 1.0, 1.0, 1.0, 1.0, 1.0, 1.0, 1.0, 1.0, 1.0, 1.0, 1.0, 1.0, 1.0, 1.0, 1.0, 1.0, 1.0, 1.0, 1.0, 1.0, 1.0, 1.0, 1.0, 1.0, 1.0, 1.0, 1.0, 1.0, 1.0, 1.0, 1.0, 1.0, 1.0, 1.0, 1.0, 1.0, 1.0, 1.0, 1.0, 1.0, 1.0, 1.0, 1.0, 1.0, 1.0, 1.0, 1.0, 1.0, 1.0, 1.0, 1.0, 1.0, 1.0, 1.0, 1.0, 1.0, 1.0, 1.0, 1.0, 1.0, 1.0, 1.0, 1.0, 1.0, 1.0, 1.0, 1.0, 1.0, 1.0, 1.0, 1.0, 1.0, 1.0, 1.0, 1.0, 1.0, 1.0, 1.0, 1.0, 1.0, 1.0, 1.0, 1.0, 1.0, 1.0, 1.0, 1.0, 1.0, 1.0, 1.0, 1.0, 1.0, 1.0, 1.0, 1.0, 1.0, 1.0, 1.0, 1.0, 1.0, 1.0, 1.0, 1.0, 1.0, 1.0, 1.0, 1.0, 1.0, 1.0, 1.0, 1.0, 1.0, 1.0, 1.0, 1.0, 1.0, 1.0, 1.0, 1.0, 1.0, 1.0, 1.0, 1.0, 1.0, 1.0, 1.0, 1.0, 1.0, 1.0, 1.0, 1.0, 1.0, 1.0, 1.0, 1.0, 1.0, 1.0, 1.0, 1.0, 1.0, 1.0, 1.0, 1.0, 1.0, 1.0, 1.0, 1.0, 1.0, 1.0, 1.0, 1.0, 1.0, 1.0, 1.0, 1.0, 1.0, 1.0, 1.0, 1.0, 1.0, 1.0, 1.0, 1.0, 1.0, 1.0, 1.0, 1.0, 1.0, 1.0, 1.0, 1.0, 1.0, 1.0, 1.0, 1.0, 1.0, 1.0, 1.0, 1.0, 1.0, 1.0, 1.0, 1.0, 1.0, 1.0, 1.0, 1.0, 1.0, 1.0, 1.0, 1.0, 1.0, 1.0, 1.0, 1.0, 1.0, 1.0, 1.0, 1.0, 1.0, 1.0, 1.0, 1.0, 1.0, 1.0, 1.0, 1.0, 1.0, 1.0, 1.0, 1.0, 1.0, 1.0, 1.0, 1.0, 1.0, 1.0, 1.0, 1.0, 1.0, 1.0, 1.0, 1.0, 1.0, 1.0, 1.0, 1.0, 1.0, 1.0, 1.0, 1.0, 1.0, 1.0, 1.0, 1.0, 1.0, 1.0, 1.0, 1.0, 1.0, 1.0, 1.0, 1.0, 1.0, 1.0, 1.0, 1.0, 1.0, 1.0, 1.0, 1.0, 1.0, 1.0, 1.0, 1.0, 1.0, 1.0, 1.0, 1.0, 1.0, 1.0, 1.0, 1.0, 1.0, 1.0, 1.0, 1.0, 1.0, 1.0, 1.0, 1.0, 1.0, 1.0, 1.0, 1.0, 1.0, 1.0, 1.0, 1.0, 1.0, 1.0, 1.0, 1.0, 1.0, 1.0, 1.0, 1.0, 1.0, 1.0, 1.0, 1.0, 1.0, 1.0, 1.0, 1.0, 1.0, 1.0, 1.0, 1.0, 1.0, 1.0, 1.0, 1.0, 1.0, 1.0, 1.0, 1.0, 1.0, 1.0, 1.0, 1.0, 1.0, 1.0, 1.0, 1.0, 1.0, 1.0, 1.0, 1.0, 1.0, 1.0, 1.0, 1.0, 1.0, 1.0, 1.0, 1.0, 1.0, 1.0, 1.0, 1.0, 1.0, 1.0, 1.0, 1.0, 1.0, 1.0, 1.0, 1.0, 1.0, 1.0, 1.0, 1.0, 1.0, 1.0, 1.0, 1.0, 1.0, 1.0, 1.0, 1.0, 1.0, 1.0, 1.0, 1.0, 1.0, 1.0, 1.0, 1.0, 1.0, 1.0, 1.0, 1.0, 1.0, 1.0, 1.0, 1.0, 1.0, 1.0, 1.0, 1.0, 1.0, 1.0, 1.0, 1.0, 1.0, 1.0, 1.0, 1.0, 1.0, 1.0, 1.0, 1.0, 1.0, 1.0, 1.0, 1.0, 1.0, 1.0, 1.0, 1.0, 1.0, 1.0, 1.0, 1.0, 1.0, 1.0, 1.0, 1.0, 1.0, 1.0, 1.0, 1.0, 1.0, 1.0, 1.0, 1.0, 1.0, 1.0, 1.0, 1.0, 1.0, 1.0, 1.0, 1.0, 1.0, 1.0, 1.0, 1.0, 1.0, 1.0, 1.0, 1.0, 1.0, 1.0, 1.0, 1.0, 1.0, 1.0, 1.0, 1.0, 1.0, 1.0, 1.0, 1.0, 1.0, 1.0, 1.0, 1.0, 1.0, 1.0, 1.0, 1.0, 1.0, 1.0, 1.0, 1.0, 1.0, 1.0, 1.0, 1.0, 1.0, 1.0, 1.0, 1.0, 1.0, 1.0, 1.0, 1.0, 1.0, 1.0, 1.0, 1.0, 1.0, 1.0, 1.0, 1.0, 1.0, 1.0, 1.0, 1.0, 1.0, 1.0, 1.0, 1.0, 1.0, 1.0, 1.0, 1.0, 1.0, 1.0, 1.0, 1.0, 1.0, 1.0, 1.0, 1.0, 1.0, 1.0, 1.0, 1.0, 1.0, 1.0, 1.0, 1.0, 1.0, 1.0, 1.0, 1.0, 1.0, 1.0, 1.0, 1.0, 1.0, 1.0, 1.0, 1.0, 1.0, 1.0, 1.0, 1.0, 1.0, 1.0, 1.0, 1.0, 1.0, 1.0, 1.0, 1.0, 1.0, 1.0, 1.0, 1.0, 1.0, 1.0, 1.0, 1.0, 1.0, 1.0, 1.0, 1.0, 1.0, 1.0, 1.0, 1.0, 1.0, 1.0, 1.0, 1.0, 1.0, 1.0, 1.0, 1.0, 1.0, 1.0, 1.0, 1.0, 1.0, 1.0, 1.0, 1.0, 1.0, 1.0, 1.0, 1.0, 1.0, 1.0, 1.0, 1.0, 1.0, 1.0, 1.0, 1.0, 1.0, 1.0, 1.0, 1.0, 1.0, 1.0, 1.0, 1.0, 1.0, 1.0, 1.0, 1.0, 1.0, 1.0, 1.0, 1.0, 1.0, 1.0, 1.0, 1.0, 1.0, 1.0, 1.0, 1.0, 1.0, 1.0, 1.0, 1.0, 1.0, 1.0, 1.0, 1.0, 1.0, 1.0, 1.0, 1.0, 1.0, 1.0, 1.0, 1.0, 1.0, 1.0, 1.0, 1.0, 1.0, 1.0, 1.0, 1.0, 1.0, 1.0, 1.0, 1.0, 1.0, 1.0, 1.0, 1.0, 1.0, 1.0, 1.0, 1.0, 1.0, 1.0, 1.0, 1.0, 1.0, 1.0, 1.0, 1.0, 1.0, 1.0, 1.0, 1.0, 1.0, 1.0, 1.0, 1.0, 1.0, 1.0, 1.0, 1.0, 1.0, 1.0, 1.0, 1.0, 1.0, 1.0, 1.0, 1.0, 1.0, 1.0, 1.0, 1.0, 1.0, 1.0, 1.0, 1.0, 1.0, 1.0, 1.0, 1.0, 1.0, 1.0, 1.0, 1.0, 1.0, 1.0, 1.0, 1.0, 1.0, 1.0, 1.0, 1.0, 1.0, 1.0, 1.0, 1.0, 1.0, 1.0, 1.0, 1.0, 1.0, 1.0, 1.0, 1.0, 1.0, 1.0, 1.0, 1.0, 1.0, 1.0, 1.0, 1.0, 1.0, 1.0, 1.0, 1.0, 1.0, 1.0, 1.0, 1.0, 1.0, 1.0, 1.0, 1.0, 1.0, 1.0, 1.0, 1.0, 1.0, 1.0, 1.0, 1.0, 1.0, 1.0, 1.0, 1.0, 1.0, 1.0, 1.0, 1.0, 1.0, 1.0, 1.0, 1.0, 1.0, 1.0, 1.0, 1.0, 1.0, 1.0, 1.0, 1.0, 1.0, 1.0, 1.0, 1.0, 1.0, 1.0, 1.0, 1.0, 1.0, 1.0, 1.0, 1.0, 1.0, 1.0, 1.0, 1.0, 1.0, 1.0, 1.0, 1.0, 1.0, 1.0, 1.0, 1.0, 1.0, 1.0, 1.0, 1.0, 1.0, 1.0, 1.0, 1.0, 1.0, 1.0, 1.0, 1.0, 1.0, 1.0, 1.0, 1.0, 1.0, 1.0, 1.0, 1.0, 1.0, 1.0, 1.0, 1.0, 1.0, 1.0, 1.0, 1.0, 1.0, 1.0, 1.0, 1.0, 1.0, 1.0, 1.0, 1.0, 1.0, 1.0, 1.0, 1.0, 1.0, 1.0, 1.0, 1.0, 1.0, 1.0, 1.0, 1.0, 1.0, 1.0, 1.0, 1.0, 1.0, 1.0, 1.0, 1.0, 1.0, 1.0, 1.0, 1.0, 1.0, 1.0, 1.0, 1.0, 1.0, 1.0, 1.0, 1.0, 1.0, 1.0, 1.0, 1.0, 1.0, 1.0, 1.0, 1.0, 1.0, 1.0, 1.0, 1.0, 1.0, 1.0, 1.0, 1.0, 1.0, 1.0, 1.0, 1.0, 1.0, 1.0, 1.0, 1.0, 1.0, 1.0, 1.0, 1.0, 1.0, 1.0, 1.0, 1.0, 1.0, 1.0, 1.0, 1.0, 1.0, 1.0, 1.0, 1.0, 1.0, 1.0, 1.0, 1.0, 1.0, 1.0, 1.0, 1.0, 1.0, 1.0, 1.0, 1.0, 1.0, 1.0, 1.0, 1.0, 1.0, 1.0, 1.0, 1.0, 1.0, 1.0, 1.0, 1.0, 1.0, 1.0, 1.0, 1.0, 1.0, 1.0, 1.0, 1.0, 1.0, 1.0, 1.0, 1.0, 1.0, 1.0, 1.0, 1.0, 1.0, 1.0, 1.0, 1.0, 1.0, 1.0, 1.0, 1.0, 1.0, 1.0, 1.0, 1.0, 1.0, 1.0, 1.0, 1.0, 1.0, 1.0, 1.0, 1.0, 1.0, 1.0, 1.0, 1.0, 1.0, 1.0, 1.0, 1.0, 1.0, 1.0, 1.0, 1.0, 1.0, 1.0, 1.0, 1.0, 1.0, 1.0, 1.0, 1.0, 1.0, 1.0, 1.0, 1.0, 1.0, 1.0, 1.0, 1.0, 1.0, 1.0, 1.0, 1.0, 1.0, 1.0, 1.0, 1.0, 1.0, 1.0, 1.0, 1.0, 1.0, 1.0, 1.0, 1.0, 1.0, 1.0, 1.0, 1.0, 1.0, 1.0, 1.0, 1.0, 1.0, 1.0, 1.0, 1.0, 1.0, 1.0, 1.0, 1.0, 1.0, 1.0, 1.0, 1.0, 1.0, 1.0, 1.0, 1.0, 1.0, 1.0, 1.0, 1.0, 1.0, 1.0, 1.0, 1.0, 1.0, 1.0, 1.0, 1.0, 1.0, 1.0, 1.0, 1.0, 1.0, 1.0, 1.0, 1.0, 1.0, 1.0, 1.0, 1.0, 1.0, 1.0, 1.0, 1.0, 1.0, 1.0, 1.0, 1.0, 1.0, 1.0, 1.0, 1.0, 1.0, 1.0, 1.0, 1.0, 1.0, 1.0, 1.0, 1.0, 1.0, 1.0, 1.0, 1.0, 1.0, 1.0, 1.0, 1.0, 1.0, 1.0, 1.0, 1.0, 1.0, 1.0, 1.0, 1.0, 1.0, 1.0, 1.0, 1.0, 1.0, 1.0, 1.0, 1.0, 1.0, 1.0, 1.0, 1.0, 1.0, 1.0, 1.0, 1.0, 1.0, 1.0, 1.0, 1.0, 1.0, 1.0, 1.0, 1.0, 1.0, 1.0, 1.0, 1.0, 1.0, 1.0, 1.0, 1.0, 1.0, 1.0, 1.0, 1.0, 1.0, 1.0, 1.0, 1.0, 1.0, 1.0, 1.0, 1.0, 1.0, 1.0, 1.0, 1.0, 1.0, 1.0, 1.0, 1.0, 1.0, 1.0, 1.0, 1.0, 1.0, 1.0, 1.0, 1.0, 1.0, 1.0, 1.0, 1.0, 1.0, 1.0, 1.0, 1.0, 1.0, 1.0, 1.0, 1.0, 1.0, 1.0, 1.0, 1.0, 1.0, 1.0, 1.0, 1.0, 1.0, 1.0, 1.0, 1.0, 1.0, 1.0, 1.0, 1.0, 1.0, 1.0, 1.0, 1.0, 1.0, 1.0, 1.0, 1.0, 1.0, 1.0, 1.0, 1.0, 1.0, 1.0, 1.0, 1.0, 1.0, 1.0, 1.0, 1.0, 1.0, 1.0, 1.0, 1.0, 1.0, 1.0, 1.0, 1.0, 1.0, 1.0, 1.0, 1.0, 1.0, 1.0, 1.0, 1.0, 1.0, 1.0, 1.0, 1.0, 1.0, 1.0, 1.0, 1.0, 1.0, 1.0, 1.0, 1.0, 1.0, 1.0, 1.0, 1.0, 1.0, 1.0, 1.0, 1.0, 1.0, 1.0, 1.0, 1.0, 1.0, 1.0, 1.0, 1.0, 1.0, 1.0, 1.0, 1.0, 1.0, 1.0, 1.0, 1.0, 1.0, 1.0, 1.0, 1.0, 1.0, 1.0, 1.0, 1.0, 1.0, 1.0, 1.0, 1.0, 1.0, 1.0, 1.0, 1.0, 1.0, 1.0, 1.0, 1.0, 1.0, 1.0, 1.0, 1.0, 1.0, 1.0, 1.0, 1.0, 1.0, 1.0, 1.0, 1.0, 1.0, 1.0, 1.0, 1.0, 1.0, 1.0, 1.0, 1.0, 1.0, 1.0, 1.0, 1.0, 1.0, 1.0, 1.0, 1.0, 1.0, 1.0, 1.0, 1.0, 1.0, 1.0, 1.0, 1.0, 1.0, 1.0, 1.0, 1.0, 1.0, 1.0, 1.0, 1.0, 1.0, 1.0, 1.0, 1.0, 1.0, 1.0, 1.0, 1.0, 1.0, 1.0, 1.0, 1.0, 1.0, 1.0, 1.0, 1.0, 1.0, 1.0, 1.0, 1.0, 1.0, 1.0, 1.0, 1.0, 1.0, 1.0, 1.0, 1.0, 1.0, 1.0, 1.0, 1.0, 1.0, 1.0, 1.0, 1.0, 1.0, 1.0, 1.0, 1.0, 1.0, 1.0, 1.0, 1.0, 1.0, 1.0, 1.0, 1.0, 1.0, 1.0, 1.0, 1.0, 1.0, 1.0, 1.0, 1.0, 1.0, 1.0, 1.0, 1.0, 1.0, 1.0, 1.0, 1.0, 1.0, 1.0, 1.0, 1.0, 1.0, 1.0, 1.0, 1.0, 1.0, 1.0, 1.0, 1.0, 1.0, 1.0, 1.0, 1.0, 1.0, 1.0, 1.0, 1.0, 1.0, 1.0, 1.0, 1.0, 1.0, 1.0, 1.0, 1.0, 1.0, 1.0, 1.0, 1.0, 1.0, 1.0, 1.0, 1.0, 1.0, 1.0, 1.0, 1.0, 1.0, 1.0, 1.0, 1.0, 1.0, 1.0, 1.0, 1.0, 1.0, 1.0, 1.0, 1.0, 1.0, 1.0, 1.0, 1.0, 1.0, 1.0, 1.0, 1.0, 1.0, 1.0, 1.0, 1.0, 1.0, 1.0, 1.0, 1.0, 1.0, 1.0, 1.0, 1.0, 1.0, 1.0, 1.0, 1.0, 1.0, 1.0, 1.0, 1.0, 1.0, 1.0, 1.0, 1.0, 1.0, 1.0, 1.0, 1.0, 1.0, 1.0, 1.0, 1.0, 1.0, 1.0, 1.0, 1.0, 1.0, 1.0, 1.0, 1.0, 1.0, 1.0, 1.0, 1.0, 1.0, 1.0, 1.0, 1.0, 1.0, 1.0, 1.0, 1.0, 1.0, 1.0, 1.0, 1.0, 1.0, 1.0, 1.0, 1.0, 1.0, 1.0, 1.0, 1.0, 1.0, 1.0, 1.0, 1.0, 1.0, 1.0, 1.0, 1.0, 1.0, 1.0, 1.0, 1.0, 1.0, 1.0, 1.0, 1.0, 1.0, 1.0, 1.0, 1.0, 1.0, 1.0, 1.0, 1.0, 1.0, 1.0, 1.0, 1.0, 1.0, 1.0, 1.0, 1.0, 1.0, 1.0, 1.0, 1.0, 1.0, 1.0, 1.0, 1.0, 1.0, 1.0, 1.0, 1.0, 1.0, 1.0, 1.0, 1.0, 1.0, 1.0, 1.0, 1.0, 1.0, 1.0, 1.0, 1.0, 1.0, 1.0, 1.0, 1.0, 1.0, 1.0, 1.0, 1.0, 1.0, 1.0, 1.0, 1.0, 1.0, 1.0, 1.0, 1.0, 1.0, 1.0, 1.0, 1.0, 1.0, 1.0, 1.0, 1.0, 1.0, 1.0, 1.0, 1.0, 1.0, 1.0, 1.0, 1.0, 1.0, 1.0, 1.0, 1.0, 1.0, 1.0, 1.0, 1.0, 1.0, 1.0, 1.0, 1.0, 1.0, 1.0, 1.0, 1.0, 1.0, 1.0, 1.0, 1.0, 1.0, 1.0, 1.0, 1.0, 1.0, 1.0, 1.0, 1.0, 1.0, 1.0, 1.0, 1.0, 1.0, 1.0, 1.0, 1.0, 1.0, 1.0, 1.0, 1.0, 1.0, 1.0, 1.0, 1.0, 1.0, 1.0, 1.0, 1.0, 1.0, 1.0, 1.0, 1.0, 1.0, 1.0, 1.0, 1.0, 1.0, 1.0, 1.0, 1.0, 1.0, 1.0, 1.0, 1.0, 1.0, 1.0, 1.0, 1.0, 1.0, 1.0, 1.0, 1.0, 1.0, 1.0, 1.0, 1.0, 1.0, 1.0, 1.0, 1.0, 1.0, 1.0, 1.0, 1.0, 1.0, 1.0, 1.0, 1.0, 1.0, 1.0, 1.0, 1.0, 1.0, 1.0, 1.0, 1.0, 1.0, 1.0, 1.0, 1.0, 1.0, 1.0, 1.0, 1.0, 1.0, 1.0, 1.0, 1.0, 1.0, 1.0, 1.0, 1.0, 1.0, 1.0, 1.0, 1.0, 1.0, 1.0, 1.0, 1.0, 1.0, 1.0, 1.0, 1.0, 1.0, 1.0, 1.0, 1.0, 1.0, 1.0, 1.0, 1.0, 1.0, 1.0, 1.0, 1.0, 1.0, 1.0, 1.0, 1.0, 1.0, 1.0, 1.0, 1.0, 1.0, 1.0, 1.0, 1.0, 1.0, 1.0, 1.0, 1.0, 1.0, 1.0, 1.0, 1.0, 1.0, 1.0, 1.0, 1.0, 1.0, 1.0, 1.0, 1.0, 1.0, 1.0, 1.0, 1.0, 1.0, 1.0, 1.0, 1.0, 1.0, 1.0, 1.0, 1.0, 1.0, 1.0, 1.0, 1.0, 1.0, 1.0, 1.0, 1.0, 1.0, 1.0, 1.0, 1.0, 1.0, 1.0, 1.0, 1.0, 1.0, 1.0, 1.0, 1.0, 1.0, 1.0, 1.0, 1.0, 1.0, 1.0, 1.0, 1.0, 1.0, 1.0, 1.0, 1.0, 1.0, 1.0, 1.0, 1.0, 1.0, 1.0, 1.0, 1.0, 1.0, 1.0, 1.0, 1.0, 1.0, 1.0, 1.0, 1.0, 1.0, 1.0, 1.0, 1.0, 1.0, 1.0, 1.0, 1.0, 1.0, 1.0, 1.0, 1.0, 1.0, 1.0, 1.0, 1.0, 1.0, 1.0, 1.0, 1.0, 1.0, 1.0, 1.0, 1.0, 1.0, 1.0, 1.0, 1.0, 1.0, 1.0, 1.0, 1.0, 1.0, 1.0, 1.0, 1.0, 1.0, 1.0, 1.0, 1.0, 1.0, 1.0, 1.0, 1.0, 1.0, 1.0, 1.0, 1.0, 1.0, 1.0, 1.0, 1.0, 1.0, 1.0, 1.0, 1.0, 1.0, 1.0, 1.0, 1.0, 1.0, 1.0, 1.0, 1.0, 1.0, 1.0, 1.0, 1.0, 1.0, 1.0, 1.0, 1.0, 1.0, 1.0, 1.0, 1.0, 1.0, 1.0, 1.0, 1.0, 1.0, 1.0, 1.0, 1.0, 1.0, 1.0, 1.0, 1.0, 1.0, 1.0, 1.0, 1.0, 1.0, 1.0, 1.0, 1.0, 1.0, 1.0, 1.0, 1.0, 1.0, 1.0, 1.0, 1.0, 1.0, 1.0, 1.0, 1.0, 1.0, 1.0, 1.0, 1.0, 1.0, 1.0, 1.0, 1.0, 1.0, 1.0, 1.0, 1.0, 1.0, 1.0, 1.0, 1.0, 1.0, 1.0, 1.0, 1.0, 1.0, 1.0, 1.0, 1.0, 1.0, 1.0, 1.0, 1.0, 1.0, 1.0, 1.0, 1.0, 1.0, 1.0, 1.0, 1.0, 1.0, 1.0, 1.0, 1.0, 1.0, 1.0, 1.0, 1.0, 1.0, 1.0, 1.0, 1.0, 1.0, 1.0, 1.0, 1.0, 1.0, 1.0, 1.0, 1.0, 1.0, 1.0, 1.0, 1.0, 1.0, 1.0, 1.0, 1.0, 1.0, 1.0, 1.0, 1.0, 1.0, 1.0, 1.0, 1.0, 1.0, 1.0, 1.0, 1.0, 1.0, 1.0, 1.0, 1.0, 1.0, 1.0, 1.0, 1.0, 1.0, 1.0, 1.0, 1.0, 1.0, 1.0, 1.0, 1.0, 1.0, 1.0, 1.0, 1.0, 1.0, 1.0, 1.0, 1.0, 1.0, 1.0, 1.0, 1.0, 1.0, 1.0, 1.0, 1.0, 1.0, 1.0, 1.0, 1.0, 1.0, 1.0, 1.0, 1.0, 1.0, 1.0, 1.0, 1.0, 1.0, 1.0, 1.0, 1.0, 1.0, 1.0, 1.0, 1.0, 1.0, 1.0, 1.0, 1.0, 1.0, 1.0, 1.0, 1.0, 1.0, 1.0, 1.0, 1.0, 1.0, 1.0, 1.0, 1.0, 1.0, 1.0, 1.0, 1.0, 1.0, 1.0, 1.0, 1.0, 1.0, 1.0, 1.0, 1.0, 1.0, 1.0, 1.0, 1.0, 1.0, 1.0, 1.0, 1.0, 1.0, 1.0, 1.0, 1.0, 1.0, 1.0, 1.0, 1.0, 1.0, 1.0, 1.0, 1.0, 1.0, 1.0, 1.0, 1.0, 1.0, 1.0, 1.0, 1.0, 1.0, 1.0, 1.0, 1.0, 1.0, 1.0, 1.0, 1.0, 1.0, 1.0, 1.0, 1.0, 1.0, 1.0, 1.0, 1.0, 1.0, 1.0, 1.0, 1.0, 1.0, 1.0, 1.0, 1.0, 1.0, 1.0, 1.0, 1.0, 1.0, 1.0, 1.0, 1.0, 1.0, 1.0, 1.0, 1.0, 1.0, 1.0, 1.0, 1.0, 1.0, 1.0, 1.0, 1.0, 1.0, 1.0, 1.0, 1.0, 1.0, 1.0, 1.0, 1.0, 1.0, 1.0, 1.0, 1.0, 1.0, 1.0, 1.0, 1.0, 1.0, 1.0, 1.0, 1.0, 1.0, 1.0, 1.0, 1.0, 1.0, 1.0, 1.0, 1.0, 1.0, 1.0, 1.0, 1.0, 1.0, 1.0, 1.0, 1.0, 1.0, 1.0, 1.0, 1.0, 1.0, 1.0, 1.0, 1.0, 1.0, 1.0, 1.0, 1.0, 1.0, 1.0, 1.0, 1.0, 1.0, 1.0, 1.0, 1.0, 1.0, 1.0, 1.0, 1.0, 1.0, 1.0, 1.0, 1.0, 1.0, 1.0, 1.0, 1.0, 1.0, 1.0, 1.0, 1.0, 1.0, 1.0, 1.0, 1.0, 1.0, 1.0, 1.0, 1.0, 1.0, 1.0, 1.0, 1.0, 1.0, 1.0, 1.0, 1.0, 1.0, 1.0, 1.0, 1.0, 1.0, 1.0, 1.0, 1.0, 1.0, 1.0, 1.0, 1.0, 1.0, 1.0, 1.0, 1.0, 1.0, 1.0, 1.0, 1.0, 1.0, 1.0, 1.0, 1.0, 1.0, 1.0, 1.0, 1.0, 1.0, 1.0, 1.0, 1.0, 1.0, 1.0, 1.0, 1.0, 1.0, 1.0, 1.0, 1.0, 1.0, 1.0, 1.0, 1.0, 1.0, 1.0, 1.0, 1.0, 1.0, 1.0, 1.0, 1.0, 1.0, 1.0, 1.0, 1.0, 1.0, 1.0, 1.0, 1.0, 1.0, 1.0, 1.0, 1.0, 1.0, 1.0, 1.0, 1.0, 1.0, 1.0, 1.0, 1.0, 1.0, 1.0, 1.0, 1.0, 1.0, 1.0, 1.0, 1.0, 1.0, 1.0, 1.0, 1.0, 1.0, 1.0, 1.0, 1.0, 1.0, 1.0, 1.0, 1.0, 1.0, 1.0, 1.0, 1.0, 1.0, 1.0, 1.0, 1.0, 1.0, 1.0, 1.0, 1.0, 1.0, 1.0, 1.0, 1.0, 1.0, 1.0, 1.0, 1.0, 1.0, 1.0, 1.0, 1.0, 1.0, 1.0, 1.0, 1.0, 1.0, 1.0, 1.0, 1.0, 1.0, 1.0, 1.0, 1.0, 1.0, 1.0, 1.0, 1.0, 1.0, 1.0, 1.0, 1.0, 1.0, 1.0, 1.0, 1.0, 1.0, 1.0, 1.0, 1.0, 1.0, 1.0, 1.0, 1.0, 1.0, 1.0, 1.0, 1.0, 1.0, 1.0, 1.0, 1.0, 1.0, 1.0, 1.0, 1.0, 1.0, 1.0, 1.0, 1.0, 1.0, 1.0, 1.0, 1.0, 1.0, 1.0, 1.0, 1.0, 1.0, 1.0, 1.0, 1.0, 1.0, 1.0, 1.0, 1.0, 1.0, 1.0, 1.0, 1.0, 1.0, 1.0, 1.0, 1.0, 1.0, 1.0, 1.0, 1.0, 1.0, 1.0, 1.0, 1.0, 1.0, 1.0, 1.0, 1.0, 1.0, 1.0, 1.0, 1.0, 1.0, 1.0, 1.0, 1.0, 1.0, 1.0, 1.0, 1.0, 1.0, 1.0, 1.0, 1.0, 1.0, 1.0, 1.0, 1.0, 1.0, 1.0, 1.0, 1.0, 1.0])
me_cylinder.materials.append(mat_material_001)
me_cylinder.materials.append(mat_material_002)
me_cylinder.update()

# ---- objects
ob_propane_tank = bpy.data.objects.new('Propane Tank', me_cylinder)

# ---- transforms, parenting, visibility, modifiers, constraints
ob_propane_tank.location = (0.0, 0.0, 0.0)

# ---- collection membership
col_collection.objects.link(ob_propane_tank)

# ---- scene / render settings (as saved in the file)
scene.frame_start = 1; scene.frame_end = 250; scene.frame_set(1)
scene.render.engine = 'BLENDER_EEVEE_NEXT'
scene.cycles.use_denoising = False
scene.cycles.sampling_pattern = 'TABULATED_SOBOL'
scene.view_settings.view_transform = 'Filmic'
bpy.context.view_layer.update()

# ---- added for rendering (the .blend has no active camera and no usable light): camera, sun
cam_auto = bpy.data.cameras.new('AutoCamera')
cam_auto.lens = 50.0
cam_auto.sensor_width = 36.0
cam_auto.clip_end = 1000.0
ob_auto_camera = bpy.data.objects.new('AutoCamera', cam_auto)
scene.collection.objects.link(ob_auto_camera)
ob_auto_camera.location = (3.5925, -4.311, 3.03956)
ob_auto_camera.rotation_euler = (1.09748, -7.21219e-08, 0.694738)
scene.camera = ob_auto_camera
light_auto_sun = bpy.data.lights.new('AutoSun', 'SUN')
light_auto_sun.energy = 3.0
light_auto_sun.angle = 0.0523599
ob_auto_sun = bpy.data.objects.new('AutoSun', light_auto_sun)
scene.collection.objects.link(ob_auto_sun)
ob_auto_sun.rotation_euler = (0.872665, 0.174533, 0.523599)
bpy.context.view_layer.update()
